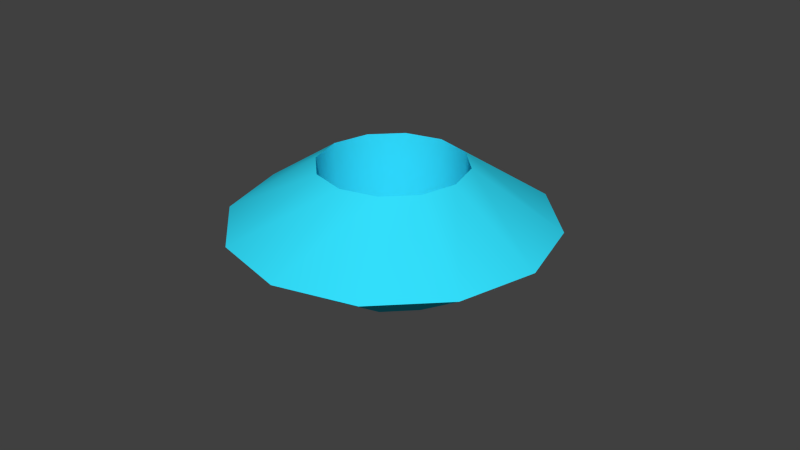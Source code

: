 # Source: monster.blend  (saved by Blender 2.79.0; exported with 4.5.12 LTS)
import bpy
from mathutils import Matrix  # noqa: F401  (used for matrix-valued properties, if any)

bpy.ops.wm.read_factory_settings(use_empty=True)
scene = bpy.context.scene
scene.name = 'Scene'

# ---- collections
col_collection_1 = bpy.data.collections.new('Collection 1'); scene.collection.children.link(col_collection_1)
col_collection_1.hide_render = True
col_collection_1.hide_viewport = True
col_collection_2 = bpy.data.collections.new('Collection 2'); scene.collection.children.link(col_collection_2)
col_collection_2.hide_render = True
col_collection_2.hide_viewport = True
col_collection_3 = bpy.data.collections.new('Collection 3'); scene.collection.children.link(col_collection_3)
col_collection_3.hide_render = True
col_collection_3.hide_viewport = True
col_collection_4 = bpy.data.collections.new('Collection 4'); scene.collection.children.link(col_collection_4)
col_collection_5 = bpy.data.collections.new('Collection 5'); scene.collection.children.link(col_collection_5)
col_collection_5.hide_render = True
col_collection_5.hide_viewport = True
col_collection_6 = bpy.data.collections.new('Collection 6'); scene.collection.children.link(col_collection_6)
col_collection_6.hide_render = True
col_collection_6.hide_viewport = True
col_collection_11 = bpy.data.collections.new('Collection 11'); scene.collection.children.link(col_collection_11)
col_collection_11.hide_render = True
col_collection_11.hide_viewport = True
col_collection_12 = bpy.data.collections.new('Collection 12'); scene.collection.children.link(col_collection_12)
col_collection_12.hide_render = True
col_collection_12.hide_viewport = True
col_collection_13 = bpy.data.collections.new('Collection 13'); scene.collection.children.link(col_collection_13)
col_collection_13.hide_render = True
col_collection_13.hide_viewport = True
col_collection_14 = bpy.data.collections.new('Collection 14'); scene.collection.children.link(col_collection_14)
col_collection_14.hide_render = True
col_collection_14.hide_viewport = True
col_collection_15 = bpy.data.collections.new('Collection 15'); scene.collection.children.link(col_collection_15)
col_collection_15.hide_render = True
col_collection_15.hide_viewport = True
col_collection_16 = bpy.data.collections.new('Collection 16'); scene.collection.children.link(col_collection_16)
col_collection_16.hide_render = True
col_collection_16.hide_viewport = True

# ---- materials (node trees are filled in below, after node groups)
mat_largecube = bpy.data.materials.new('largeCube')
mat_largecube.alpha_threshold = 0.0
mat_largecube.use_transparent_shadow = False
mat_largecube.diffuse_color = (0.758, 0.05624, 0.8, 1.0)
mat_largecube.roughness = 0.5
mat_largetriangle = bpy.data.materials.new('largeTriangle')
mat_largetriangle.alpha_threshold = 0.0
mat_largetriangle.use_transparent_shadow = False
mat_largetriangle.diffuse_color = (0.8, 0.2113, 0.0, 1.0)
mat_largetriangle.roughness = 0.5
mat_smallcube = bpy.data.materials.new('smallCube')
mat_smallcube.alpha_threshold = 0.0
mat_smallcube.use_transparent_shadow = False
mat_smallcube.diffuse_color = (0.9052, 0.06132, 0.9699, 1.0)
mat_smallcube.roughness = 0.5
mat_smallcircle = bpy.data.materials.new('smallCircle')
mat_smallcircle.alpha_threshold = 0.0
mat_smallcircle.use_transparent_shadow = False
mat_smallcircle.diffuse_color = (0.03444, 0.758, 1.0, 1.0)
mat_smallcircle.roughness = 0.5
mat_largediamond = bpy.data.materials.new('largeDiamond')
mat_largediamond.alpha_threshold = 0.0
mat_largediamond.use_transparent_shadow = False
mat_largediamond.diffuse_color = (0.02516, 1.0, 0.0, 1.0)
mat_largediamond.roughness = 0.5
mat_shield = bpy.data.materials.new('shield')
mat_shield.alpha_threshold = 0.0
mat_shield.use_transparent_shadow = False
mat_shield.diffuse_color = (1.0, 0.0236, 0.05865, 1.0)
mat_shield.roughness = 0.5
mat_smalltriangle = bpy.data.materials.new('smallTriangle')
mat_smalltriangle.alpha_threshold = 0.0
mat_smalltriangle.use_transparent_shadow = False
mat_smalltriangle.diffuse_color = (1.0, 0.2958, 0.007546, 1.0)
mat_smalltriangle.roughness = 0.5
mat_snakehead = bpy.data.materials.new('snakeHead')
mat_snakehead.alpha_threshold = 0.0
mat_snakehead.use_transparent_shadow = False
mat_snakehead.diffuse_color = (0.9404, 0.002961, 0.002002, 1.0)
mat_snakehead.roughness = 0.5
mat_snaketail = bpy.data.materials.new('snakeTail')
mat_snaketail.alpha_threshold = 0.0
mat_snaketail.use_transparent_shadow = False
mat_snaketail.diffuse_color = (0.9699, 0.6077, 0.4284, 1.0)
mat_snaketail.roughness = 0.5
mat_pinwheel = bpy.data.materials.new('pinWheel')
mat_pinwheel.alpha_threshold = 0.0
mat_pinwheel.use_transparent_shadow = False
mat_pinwheel.diffuse_color = (0.0, 1.0, 0.01134, 1.0)
mat_pinwheel.roughness = 0.5
mat_shielder = bpy.data.materials.new('shielder')
mat_shielder.alpha_threshold = 0.0
mat_shielder.use_transparent_shadow = False
mat_shielder.diffuse_color = (1.0, 0.0, 0.0, 1.0)
mat_shielder.roughness = 0.5
mat_wormhole = bpy.data.materials.new('wormhole')
mat_wormhole.alpha_threshold = 0.0
mat_wormhole.use_transparent_shadow = False
mat_wormhole.diffuse_color = (0.7, 0.7, 0.7, 1.0)
mat_wormhole.roughness = 0.5
mat_wormhole.specular_intensity = 0.0

# ---- material node trees

# ---- world
world_world = bpy.data.worlds.new('World'); scene.world = world_world
world_world.color = (0.05088, 0.05088, 0.05088)
world_world.use_sun_shadow = False
world_world.sun_shadow_jitter_overblur = 0.0
world_world.cycles.sampling_method = 'NONE'
world_world.cycles.sample_map_resolution = 256

# ---- meshes
me_largecube = bpy.data.meshes.new('largeCube')
me_largecube.from_pydata([(-0.7, -0.7, -0.7), (-0.7, -0.7, 0.7), (-0.7, 0.7, -0.7), (-0.7, 0.7, 0.7), (0.7, -0.7, -0.7), (0.7, -0.7, 0.7), (0.7, 0.7, -0.7), (0.7, 0.7, 0.7), (-0.7, -0.7, -0.4667), (-0.7, -0.7, 0.4667), (-0.7, 0.7, 0.4667), (-0.7, 0.7, -0.4667), (0.7, 0.7, 0.4667), (0.7, 0.7, -0.4667), (0.7, -0.7, 0.4667), (0.7, -0.7, -0.4667), (-0.7, -0.4667, 0.7), (-0.7, 0.4667, 0.7), (-0.7, 0.4667, -0.7), (-0.7, -0.4667, -0.7), (0.7, 0.4667, 0.7), (0.7, -0.4667, 0.7), (0.7, -0.4667, -0.7), (0.7, 0.4667, -0.7), (0.7, -0.4667, 0.4667), (0.7, 0.4667, 0.4667), (0.7, -0.4667, -0.4667), (0.7, 0.4667, -0.4667), (-0.7, 0.4667, 0.4667), (-0.7, -0.4667, 0.4667), (-0.7, 0.4667, -0.4667), (-0.7, -0.4667, -0.4667), (-0.4667, 0.7, 0.7), (0.4667, 0.7, 0.7), (0.4667, 0.7, -0.7), (-0.4667, 0.7, -0.7), (0.4667, -0.7, 0.7), (-0.4667, -0.7, 0.7), (-0.4667, -0.7, -0.7), (0.4667, -0.7, -0.7), (-0.4667, -0.7, 0.4667), (0.4667, -0.7, 0.4667), (-0.4667, -0.7, -0.4667), (0.4667, -0.7, -0.4667), (0.4667, 0.7, 0.4667), (-0.4667, 0.7, 0.4667), (0.4667, 0.7, -0.4667), (-0.4667, 0.7, -0.4667), (0.4667, -0.4667, 0.7), (-0.4667, -0.4667, 0.7), (0.4667, 0.4667, 0.7), (-0.4667, 0.4667, 0.7), (-0.4667, -0.4667, -0.7), (0.4667, -0.4667, -0.7), (-0.4667, 0.4667, -0.7), (0.4667, 0.4667, -0.7), (0.4667, -0.4667, -0.4667), (0.4667, -0.4667, 0.4667), (0.4667, 0.4667, 0.4667), (0.4667, 0.4667, -0.4667), (-0.4667, 0.4667, 0.4667), (-0.4667, -0.4667, -0.4667), (-0.4667, -0.4667, 0.4667), (-0.4667, 0.4667, -0.4667)], [], [(30, 11, 2, 18), (46, 13, 6, 34), (26, 15, 4, 22), (42, 8, 0, 38), (55, 34, 6, 23), (51, 32, 3, 17), (37, 1, 9, 40), (40, 9, 8, 42), (21, 5, 14, 24), (24, 14, 15, 26), (33, 7, 12, 44), (44, 12, 13, 46), (17, 3, 10, 28), (28, 10, 11, 30), (9, 29, 31, 8), (1, 16, 29, 9), (16, 17, 28, 29), (12, 25, 27, 13), (7, 20, 25, 12), (20, 21, 24, 25), (37, 49, 16, 1), (49, 51, 17, 16), (39, 53, 22, 4), (53, 55, 23, 22), (13, 27, 23, 6), (27, 26, 22, 23), (8, 31, 19, 0), (31, 30, 18, 19), (19, 18, 54, 52), (0, 19, 52, 38), (38, 52, 53, 39), (21, 20, 50, 48), (5, 21, 48, 36), (36, 48, 49, 37), (10, 45, 47, 11), (3, 32, 45, 10), (32, 33, 44, 45), (14, 41, 43, 15), (5, 36, 41, 14), (36, 37, 40, 41), (20, 7, 33, 50), (50, 33, 32, 51), (18, 2, 35, 54), (54, 35, 34, 55), (15, 43, 39, 4), (43, 42, 38, 39), (11, 47, 35, 2), (47, 46, 34, 35), (27, 25, 58, 59), (25, 24, 57, 58), (41, 40, 62, 57), (42, 43, 56, 61), (44, 46, 59, 58), (45, 44, 58, 60), (46, 47, 63, 59), (40, 42, 61, 62), (43, 41, 57, 56), (47, 45, 60, 63), (31, 29, 62, 61), (24, 26, 56, 57), (28, 30, 63, 60), (30, 31, 61, 63), (29, 28, 60, 62), (26, 27, 59, 56), (48, 50, 58, 57), (49, 48, 57, 62), (52, 54, 63, 61), (51, 49, 62, 60), (55, 53, 56, 59), (54, 55, 59, 63), (53, 52, 61, 56), (50, 51, 60, 58)])
me_largecube.polygons.foreach_set('use_smooth', [True] * 72)
_uv = me_largecube.uv_layers.new(name='UVMap')
_uv.uv.foreach_set('vector', [0.8333, 0.1667, 1.0, 0.1667, 1.0, 0.0, 0.8333, 0.0, 0.8333, 0.1667, 1.0, 0.1667, 1.0, 0.0, 0.8333, 0.0, 0.1667, 0.1667, 0.0, 0.1667, 0.0, 0.0, 0.1667, 0.0, 0.1667, 0.1667, 0.0, 0.1667, 0.0, 0.0, 0.1667, 0.0, 0.8333, 0.8333, 0.8333, 1.0, 1.0, 1.0, 1.0, 0.8333, 0.1667, 0.8333, 0.1667, 1.0, 0.0, 1.0, 0.0, 0.8333, 0.1667, 0.0, 0.0, 0.0, 0.0, -0.1667, 0.1667, -0.1667, 0.1667, 0.8333, 0.0, 0.8333, 0.0, 0.1667, 0.1667, 0.1667, 0.1667, 0.0, 0.0, 0.0, 0.0, -0.1667, 0.1667, -0.1667, 0.1667, 0.8333, 0.0, 0.8333, 0.0, 0.1667, 0.1667, 0.1667, 0.8333, 0.0, 1.0, 0.0, 1.0, -0.1667, 0.8333, -0.1667, 0.8333, 0.8333, 1.0, 0.8333, 1.0, 0.1667, 0.8333, 0.1667, 0.8333, 0.0, 1.0, 0.0, 1.0, -0.1667, 0.8333, -0.1667, 0.8333, 0.8333, 1.0, 0.8333, 1.0, 0.1667, 0.8333, 0.1667, 0.0, 0.8333, 0.1667, 0.8333, 0.1667, 0.1667, 0.0, 0.1667, 0.0, 0.0, 0.1667, 0.0, 0.1667, -0.1667, 0.0, -0.1667, 0.1667, 0.0, 0.8333, 0.0, 0.8333, -0.1667, 0.1667, -0.1667, 0.0, 0.8333, -0.1667, 0.8333, -0.1667, 0.1667, 0.0, 0.1667, 0.0, 0.0, -0.1667, 0.0, -0.1667, -0.1667, 0.0, -0.1667, 0.8333, 0.0, 0.1667, 0.0, 0.1667, -0.1667, 0.8333, -0.1667, 0.1667, 0.0, 0.1667, 0.1667, 0.0, 0.1667, 0.0, 0.0, 0.1667, 0.1667, 0.1667, 0.8333, 0.0, 0.8333, 0.0, 0.1667, 0.8333, 0.0, 0.8333, 0.1667, 1.0, 0.1667, 1.0, 0.0, 0.8333, 0.1667, 0.8333, 0.8333, 1.0, 0.8333, 1.0, 0.1667, 0.0, 0.1667, -0.1667, 0.1667, -0.1667, 0.0, 0.0, 0.0, 0.8333, 0.1667, 0.1667, 0.1667, 0.1667, 0.0, 0.8333, 0.0, 0.0, 0.1667, 0.1667, 0.1667, 0.1667, 0.0, 0.0, 0.0, 0.1667, 0.1667, 0.8333, 0.1667, 0.8333, 0.0, 0.1667, 0.0, 0.0, 0.1667, 0.0, 0.8333, 0.1667, 0.8333, 0.1667, 0.1667, 0.0, 0.0, 0.0, 0.1667, 0.1667, 0.1667, 0.1667, 0.0, 0.1667, 0.0, 0.1667, 0.1667, 0.8333, 0.1667, 0.8333, 0.0, 0.0, 0.1667, 0.0, 0.8333, -0.1667, 0.8333, -0.1667, 0.1667, 0.0, 0.0, 0.0, 0.1667, -0.1667, 0.1667, -0.1667, 0.0, 0.8333, 0.0, 0.8333, 0.1667, 0.1667, 0.1667, 0.1667, 0.0, 0.0, 0.8333, 0.1667, 0.8333, 0.1667, 0.1667, 0.0, 0.1667, 0.0, 0.0, 0.1667, 0.0, 0.1667, -0.1667, 0.0, -0.1667, 0.1667, 0.0, 0.8333, 0.0, 0.8333, -0.1667, 0.1667, -0.1667, 0.0, 0.8333, -0.1667, 0.8333, -0.1667, 0.1667, 0.0, 0.1667, 0.0, 0.0, -0.1667, 0.0, -0.1667, -0.1667, 0.0, -0.1667, 0.8333, 0.0, 0.1667, 0.0, 0.1667, -0.1667, 0.8333, -0.1667, 0.0, 0.8333, 0.0, 1.0, -0.1667, 1.0, -0.1667, 0.8333, 0.8333, 0.8333, 0.8333, 1.0, 0.1667, 1.0, 0.1667, 0.8333, 0.0, 0.8333, 0.0, 1.0, 0.1667, 1.0, 0.1667, 0.8333, 0.1667, 0.8333, 0.1667, 1.0, 0.8333, 1.0, 0.8333, 0.8333, 0.0, 0.1667, -0.1667, 0.1667, -0.1667, 0.0, 0.0, 0.0, 0.8333, 0.1667, 0.1667, 0.1667, 0.1667, 0.0, 0.8333, 0.0, 0.0, 0.1667, 0.1667, 0.1667, 0.1667, 0.0, 0.0, 0.0, 0.1667, 0.1667, 0.8333, 0.1667, 0.8333, 0.0, 0.1667, 0.0, 0.0, 0.1667, 0.0, 0.8333, -0.1667, 0.8333, -0.1667, 0.1667, 0.0, 0.8333, 0.0, 0.1667, -0.1667, 0.1667, -0.1667, 0.8333, 0.8333, 0.0, 0.1667, 0.0, 0.1667, 0.1667, 0.8333, 0.1667, 0.1667, 0.0, 0.8333, 0.0, 0.8333, 0.1667, 0.1667, 0.1667, 0.0, 0.8333, 0.0, 0.1667, -0.1667, 0.1667, -0.1667, 0.8333, 0.1667, 0.0, 0.8333, 0.0, 0.8333, -0.1667, 0.1667, -0.1667, 0.8333, 0.0, 0.1667, 0.0, 0.1667, -0.1667, 0.8333, -0.1667, 0.0, 0.8333, 0.0, 0.1667, 0.1667, 0.1667, 0.1667, 0.8333, 0.0, 0.1667, 0.0, 0.8333, 0.1667, 0.8333, 0.1667, 0.1667, 0.0, 0.1667, 0.0, 0.8333, -0.1667, 0.8333, -0.1667, 0.1667, 0.0, 0.1667, 0.0, 0.8333, 0.1667, 0.8333, 0.1667, 0.1667, 0.0, 0.8333, 0.0, 0.1667, -0.1667, 0.1667, -0.1667, 0.8333, 0.0, 0.8333, 0.0, 0.1667, 0.1667, 0.1667, 0.1667, 0.8333, 0.0, 0.8333, 0.0, 0.1667, 0.1667, 0.1667, 0.1667, 0.8333, 0.0, 0.1667, 0.0, 0.8333, 0.1667, 0.8333, 0.1667, 0.1667, 0.0, 0.1667, 0.0, 0.8333, -0.1667, 0.8333, -0.1667, 0.1667, 0.1667, 0.0, 0.8333, 0.0, 0.8333, -0.1667, 0.1667, -0.1667, 0.1667, 0.0, 0.8333, 0.0, 0.8333, -0.1667, 0.1667, -0.1667, 0.1667, 0.0, 0.8333, 0.0, 0.8333, 0.1667, 0.1667, 0.1667, 0.8333, 0.0, 0.1667, 0.0, 0.1667, -0.1667, 0.8333, -0.1667, 0.8333, 0.0, 0.1667, 0.0, 0.1667, 0.1667, 0.8333, 0.1667, 0.1667, 0.0, 0.8333, 0.0, 0.8333, 0.1667, 0.1667, 0.1667, 0.8333, 0.0, 0.1667, 0.0, 0.1667, 0.1667, 0.8333, 0.1667, 0.8333, 0.0, 0.1667, 0.0, 0.1667, -0.1667, 0.8333, -0.1667])
me_largecube.materials.append(mat_largecube)
me_largecube.use_remesh_preserve_volume = False
me_largecube.use_remesh_preserve_attributes = False
me_largecube.use_mirror_vertex_groups = False
me_largecube.update()
me_largetriangle = bpy.data.meshes.new('largeTriangle')
me_largetriangle.from_pydata([(-0.9578, -0.3606, 0.6579), (0.7537, -0.3606, -0.7783), (-0.9578, -0.1372, 0.6579), (0.7537, -0.1372, -0.7783), (-0.8142, -0.3606, 0.829), (0.8974, -0.3606, -0.6071), (-0.8142, -0.1372, 0.829), (0.8974, -0.1372, -0.6071), (0.1666, 1.01, 0.6579), (-0.6892, -0.4724, -0.7783), (0.3601, 0.8981, 0.6579), (-0.4957, -0.5842, -0.7783), (0.09479, 0.8854, 0.829), (-0.761, -0.5968, -0.6071), (0.2883, 0.7737, 0.829), (-0.5675, -0.7085, -0.6071), (0.7912, -0.6492, 0.6579), (-0.06455, 0.8331, -0.7783), (0.5977, -0.7609, 0.6579), (-0.258, 0.7214, -0.7783), (0.7194, -0.5248, 0.829), (-0.1364, 0.9574, -0.6071), (0.5259, -0.6365, 0.829), (-0.3299, 0.8457, -0.6071)], [], [(7, 5, 1, 3), (4, 0, 1, 5), (6, 4, 5, 7), (2, 0, 4, 6), (2, 6, 7, 3), (0, 2, 3, 1), (15, 13, 9, 11), (12, 8, 9, 13), (14, 12, 13, 15), (10, 8, 12, 14), (10, 14, 15, 11), (8, 10, 11, 9), (23, 21, 17, 19), (20, 16, 17, 21), (22, 20, 21, 23), (18, 16, 20, 22), (18, 22, 23, 19), (16, 18, 19, 17)])
me_largetriangle.polygons.foreach_set('use_smooth', [True] * 18)
_uv = me_largetriangle.uv_layers.new(name='UVMap')
_uv.uv.foreach_set('vector', [0.0, 0.0, 0.0, 0.0, 0.0, 0.0, 0.0, 0.0, 0.0, 0.0, 0.0, 0.0, 0.0, 0.0, 0.0, 0.0, 0.0, 0.0, 0.0, 0.0, 0.0, 0.0, 0.0, 0.0, 0.0, 0.0, 0.0, 0.0, 0.0, 0.0, 0.0, 0.0, 0.0, 0.0, 0.0, 0.0, 0.0, 0.0, 0.0, 0.0, 0.0, 0.0, 0.0, 0.0, 0.0, 0.0, 0.0, 0.0, 0.0, 0.0, 0.0, 0.0, 0.0, 0.0, 0.0, 0.0, 0.0, 0.0, 0.0, 0.0, 0.0, 0.0, 0.0, 0.0, 0.0, 0.0, 0.0, 0.0, 0.0, 0.0, 0.0, 0.0, 0.0, 0.0, 0.0, 0.0, 0.0, 0.0, 0.0, 0.0, 0.0, 0.0, 0.0, 0.0, 0.0, 0.0, 0.0, 0.0, 0.0, 0.0, 0.0, 0.0, 0.0, 0.0, 0.0, 0.0, 0.0, 0.0, 0.0, 0.0, 0.0, 0.0, 0.0, 0.0, 0.0, 0.0, 0.0, 0.0, 0.0, 0.0, 0.0, 0.0, 0.0, 0.0, 0.0, 0.0, 0.0, 0.0, 0.0, 0.0, 0.0, 0.0, 0.0, 0.0, 0.0, 0.0, 0.0, 0.0, 0.0, 0.0, 0.0, 0.0, 0.0, 0.0, 0.0, 0.0, 0.0, 0.0, 0.0, 0.0, 0.0, 0.0, 0.0, 0.0])
me_largetriangle.materials.append(mat_largetriangle)
me_largetriangle.use_remesh_preserve_volume = False
me_largetriangle.use_remesh_preserve_attributes = False
me_largetriangle.use_mirror_vertex_groups = False
me_largetriangle.update()
me_smallcube = bpy.data.meshes.new('smallCube')
me_smallcube.from_pydata([(-0.6925, -0.6925, -0.6925), (-0.6925, -0.6925, 0.6925), (-0.6925, 0.6925, -0.6925), (-0.6925, 0.6925, 0.6925), (0.6925, -0.6925, -0.6925), (0.6925, -0.6925, 0.6925), (0.6925, 0.6925, -0.6925), (0.6925, 0.6925, 0.6925)], [], [(1, 3, 2, 0), (3, 7, 6, 2), (7, 5, 4, 6), (5, 1, 0, 4), (0, 2, 6, 4), (5, 7, 3, 1)])
me_smallcube.polygons.foreach_set('use_smooth', [True] * 6)
_uv = me_smallcube.uv_layers.new(name='UVMap')
_uv.uv.foreach_set('vector', [0.6667, 0.3333, 0.6667, 2.576e-08, 1.0, 0.0, 1.0, 0.3333, 0.3333, 0.3333, 0.3333, 5.153e-08, 0.6667, 0.0, 0.6667, 0.3333, 0.3333, 0.6667, 0.3333, 0.3333, 0.6667, 0.3333, 0.6667, 0.6667, 0.0, 0.6667, 0.3333, 0.6667, 0.3333, 1.0, 2.576e-08, 1.0, 0.3333, 0.6667, 7.729e-08, 0.6667, 0.0, 0.3333, 0.3333, 0.3333, 0.0, 7.729e-08, 0.3333, 0.0, 0.3333, 0.3333, 7.729e-08, 0.3333])
me_smallcube.materials.append(mat_smallcube)
me_smallcube.use_remesh_preserve_volume = False
me_smallcube.use_remesh_preserve_attributes = False
me_smallcube.use_mirror_vertex_groups = False
me_smallcube.update()
me_smallcircle = bpy.data.meshes.new('smallCircle')
me_smallcircle.from_pydata([(0.9942, -2.998e-08, -9.047e-09), (0.4524, 0.3615, -3.883e-08), (0.4524, -0.3615, 2.706e-08), (0.861, 1.834e-07, -0.4971), (0.3918, 0.3615, -0.2262), (0.3918, -0.3615, -0.2262), (0.4971, 3.481e-07, -0.861), (0.2262, 0.3615, -0.3918), (0.2262, -0.3615, -0.3918), (4.89e-08, 3.719e-07, -0.9942), (4.72e-08, 0.3615, -0.4524), (4.72e-08, -0.3615, -0.4524), (-0.4971, 3.481e-07, -0.861), (-0.2262, 0.3615, -0.3918), (-0.2262, -0.3615, -0.3918), (-0.861, 1.834e-07, -0.4971), (-0.3918, 0.3615, -0.2262), (-0.3918, -0.3615, -0.2262), (-0.9942, -2.998e-08, -9.596e-08), (-0.4524, 0.3615, -7.735e-08), (-0.4524, -0.3615, -1.146e-08), (-0.861, -1.936e-07, 0.4971), (-0.3918, 0.3615, 0.2262), (-0.3918, -0.3615, 0.2262), (-0.4971, -3.583e-07, 0.861), (-0.2262, 0.3615, 0.3918), (-0.2262, -0.3615, 0.3918), (4.89e-08, -3.821e-07, 0.9942), (4.72e-08, 0.3615, 0.4524), (4.72e-08, -0.3615, 0.4524), (0.4971, -3.583e-07, 0.861), (0.2262, 0.3615, 0.3918), (0.2262, -0.3615, 0.3918), (0.861, -1.936e-07, 0.4971), (0.3918, 0.3615, 0.2262), (0.3918, -0.3615, 0.2262)], [], [(0, 3, 4, 1), (1, 4, 5, 2), (0, 2, 5, 3), (3, 6, 7, 4), (4, 7, 8, 5), (5, 8, 6, 3), (6, 9, 10, 7), (7, 10, 11, 8), (8, 11, 9, 6), (9, 12, 13, 10), (10, 13, 14, 11), (11, 14, 12, 9), (12, 15, 16, 13), (13, 16, 17, 14), (14, 17, 15, 12), (15, 18, 19, 16), (16, 19, 20, 17), (17, 20, 18, 15), (18, 21, 22, 19), (19, 22, 23, 20), (20, 23, 21, 18), (21, 24, 25, 22), (22, 25, 26, 23), (23, 26, 24, 21), (24, 27, 28, 25), (25, 28, 29, 26), (26, 29, 27, 24), (27, 30, 31, 28), (28, 31, 32, 29), (29, 32, 30, 27), (30, 33, 34, 31), (31, 34, 35, 32), (32, 35, 33, 30), (33, 0, 1, 34), (34, 1, 2, 35), (35, 2, 0, 33)])
me_smallcircle.polygons.foreach_set('use_smooth', [True] * 36)
_uv = me_smallcircle.uv_layers.new(name='UVMap')
_uv.uv.foreach_set('vector', [0.433, 0.07881, 0.5, 0.2153, 0.405, 0.239, 0.3581, 0.1434, 0.1964, 0.9448, 0.1964, 1.0, 0.09818, 1.0, 0.09818, 0.9448, 0.933, 0.5094, 0.8981, 0.4448, 0.945, 0.3493, 1.0, 0.3729, 0.5, 0.2153, 0.5, 0.3729, 0.405, 0.3493, 0.405, 0.239, 0.905, 0.3493, 0.905, 0.239, 0.945, 0.239, 0.945, 0.3493, 0.945, 0.3493, 0.945, 0.239, 1.0, 0.2153, 1.0, 0.3729, 0.5, 0.3729, 0.433, 0.5094, 0.3581, 0.4448, 0.405, 0.3493, 0.09818, 0.5882, 0.09818, 0.6434, 3.378e-09, 0.6434, 0.0, 0.5882, 0.945, 0.239, 0.8981, 0.1434, 0.933, 0.07881, 1.0, 0.2153, 0.433, 0.5094, 0.317, 0.5882, 0.2769, 0.5, 0.3581, 0.4448, 0.09818, 0.6434, 0.09818, 0.739, 2.027e-08, 0.739, 3.378e-09, 0.6434, 0.8981, 0.1434, 0.8169, 0.08824, 0.817, 5.808e-08, 0.933, 0.07881, 0.317, 0.5882, 0.183, 0.5882, 0.1831, 0.5, 0.2769, 0.5, 0.09818, 0.739, 0.09818, 0.8493, 2.365e-08, 0.8493, 2.027e-08, 0.739, 0.8169, 0.08824, 0.7231, 0.08824, 0.683, 0.0, 0.817, 5.808e-08, 0.183, 0.5882, 0.06699, 0.5094, 0.1019, 0.4448, 0.1831, 0.5, 0.09818, 0.8493, 0.09818, 0.9448, 4.392e-08, 0.9448, 2.365e-08, 0.8493, 0.7231, 0.08824, 0.6419, 0.1434, 0.567, 0.07881, 0.683, 0.0, 0.06699, 0.5094, 0.0, 0.3729, 0.055, 0.3493, 0.1019, 0.4448, 0.09818, 0.9448, 0.09818, 1.0, 3.716e-08, 1.0, 4.392e-08, 0.9448, 0.6419, 0.1434, 0.595, 0.239, 0.5, 0.2153, 0.567, 0.07881, 0.0, 0.3729, 0.0, 0.2153, 0.055, 0.239, 0.055, 0.3493, 0.055, 0.3493, 0.055, 0.239, 0.095, 0.239, 0.095, 0.3493, 0.595, 0.239, 0.595, 0.3493, 0.5, 0.3729, 0.5, 0.2153, 0.0, 0.2153, 0.06699, 0.07881, 0.1019, 0.1434, 0.055, 0.239, 0.1964, 0.5882, 0.1964, 0.6434, 0.09818, 0.6434, 0.09818, 0.5882, 0.595, 0.3493, 0.6419, 0.4448, 0.567, 0.5094, 0.5, 0.3729, 0.06699, 0.07881, 0.183, 5.808e-08, 0.1831, 0.08824, 0.1019, 0.1434, 0.1964, 0.6434, 0.1964, 0.739, 0.09818, 0.739, 0.09818, 0.6434, 0.6419, 0.4448, 0.7231, 0.5, 0.683, 0.5882, 0.567, 0.5094, 0.183, 5.808e-08, 0.317, 0.0, 0.2769, 0.08824, 0.1831, 0.08824, 0.1964, 0.739, 0.1964, 0.8493, 0.09818, 0.8493, 0.09818, 0.739, 0.7231, 0.5, 0.8169, 0.5, 0.817, 0.5882, 0.683, 0.5882, 0.317, 0.0, 0.433, 0.07881, 0.3581, 0.1434, 0.2769, 0.08824, 0.1964, 0.8493, 0.1964, 0.9448, 0.09818, 0.9448, 0.09818, 0.8493, 0.8169, 0.5, 0.8981, 0.4448, 0.933, 0.5094, 0.817, 0.5882])
me_smallcircle.materials.append(mat_smallcircle)
me_smallcircle.use_remesh_preserve_volume = False
me_smallcircle.use_remesh_preserve_attributes = False
me_smallcircle.use_mirror_vertex_groups = False
me_smallcircle.update()
me_largediamond = bpy.data.meshes.new('largeDiamond')
me_largediamond.from_pydata([(-0.7, -0.7, -0.7), (-0.7, -0.7, 0.7), (-0.7, 0.7, -0.7), (-0.7, 0.7, 0.7), (0.7, -0.7, -0.7), (0.7, -0.7, 0.7), (0.7, 0.7, -0.7), (0.7, 0.7, 0.7), (-0.7, 0.0, 0.7), (0.7, 0.0, -0.7), (-0.7, -0.7, 0.0), (-0.7, 0.7, 0.0), (0.7, 0.7, 0.0), (0.7, -0.7, 0.0), (0.7, 0.0, 0.7), (-0.7, 0.0, -0.7), (0.0, -0.7, -0.7), (0.0, 0.7, 0.7), (0.0, 0.7, -0.7), (0.0, -0.7, 0.7)], [], [(15, 11, 2), (9, 13, 4), (1, 8, 10), (19, 1, 10), (14, 5, 13), (8, 3, 11), (3, 17, 11), (7, 14, 12), (0, 15, 16), (5, 14, 19), (14, 7, 17), (5, 19, 13), (13, 16, 4), (17, 7, 12), (11, 18, 2), (15, 2, 18), (16, 10, 0), (17, 3, 8), (19, 8, 1), (18, 12, 6), (12, 9, 6), (10, 15, 0), (16, 9, 4), (18, 6, 9), (19, 10, 8), (13, 19, 14), (8, 11, 17), (12, 14, 17), (9, 16, 13), (18, 9, 12), (18, 11, 15), (10, 16, 15)])
me_largediamond.polygons.foreach_set('use_smooth', [True] * 32)
_uv = me_largediamond.uv_layers.new(name='UVMap')
_uv.uv.foreach_set('vector', [1.0, 0.0, 1.0, 0.2779, 0.9272, 0.139, 0.6554, 0.1605, 0.6554, 0.0, 0.7815, 0.08023, 0.9272, 0.4169, 1.0, 0.2779, 1.0, 0.5559, 0.9272, 0.8338, 0.8544, 0.6948, 0.9272, 0.5559, 0.8544, 0.8338, 0.7815, 0.6948, 0.8544, 0.5559, 0.6307, 0.9942, 0.5045, 0.914, 0.6307, 0.8338, 0.8544, 0.139, 0.9272, 0.0, 0.9272, 0.2779, 0.7815, 0.4012, 0.6554, 0.4814, 0.6554, 0.3209, 0.8544, 0.4169, 0.9272, 0.2779, 0.9272, 0.5559, 0.7815, 0.139, 0.8544, 0.0, 0.8544, 0.2779, 0.2523, 0.8338, 0.2523, 0.9942, 0.1261, 0.914, 0.5045, 0.9942, 0.3784, 0.914, 0.5045, 0.8338, 0.7282, 0.7221, 0.7282, 1.0, 0.6554, 0.861, 0.7815, 0.2407, 0.7815, 0.4012, 0.6554, 0.3209, 0.6554, 0.4814, 0.7815, 0.5616, 0.6554, 0.6418, 0.7815, 0.7221, 0.6554, 0.6418, 0.7815, 0.5616, 0.3784, 0.9942, 0.2523, 0.914, 0.3784, 0.8338, 0.8544, 0.5559, 0.7815, 0.4169, 0.8544, 0.2779, 0.0, 0.914, 0.1261, 0.8338, 0.1261, 0.9942, 0.6554, 0.5559, 0.4369, 0.4169, 0.5826, 0.4169, 0.4369, 0.4169, 0.6554, 0.2779, 0.5826, 0.4169, 0.9077, 0.8338, 0.9077, 0.9942, 0.7815, 0.914, 0.7815, 0.2407, 0.6554, 0.1605, 0.7815, 0.08023, 0.6554, 0.5559, 0.5826, 0.4169, 0.6554, 0.2779, 0.2185, 0.8338, 0.0, 0.6948, 0.2185, 0.5559, 0.4369, 0.6948, 0.6554, 0.5559, 0.6554, 0.8338, 0.6554, 0.2779, 0.4369, 0.139, 0.6554, 0.0, 0.4369, 0.5559, 0.4369, 0.8338, 0.2185, 0.6948, 0.4369, 0.0, 0.4369, 0.2779, 0.2185, 0.139, 0.4369, 0.2779, 0.4369, 0.5559, 0.2185, 0.4169, 0.2185, 0.5559, 0.0, 0.4169, 0.2185, 0.2779, 0.0, 0.139, 0.2185, 0.0, 0.2185, 0.2779])
me_largediamond.materials.append(mat_largediamond)
me_largediamond.use_remesh_preserve_volume = False
me_largediamond.use_remesh_preserve_attributes = False
me_largediamond.use_mirror_vertex_groups = False
me_largediamond.update()
me_shield = bpy.data.meshes.new('shield')
me_shield.from_pydata([(-1.088, 0.773, 0.658), (-1.357, 0.8694, 0.2348), (-1.357, 0.8694, -0.2348), (-1.088, 0.773, -0.658), (-0.7104, 0.9086, 0.658), (-0.8859, 1.038, 0.2348), (-0.8859, 1.038, -0.2348), (-0.7104, 0.9086, -0.658), (-0.2467, 0.9807, 0.658), (-0.3077, 1.128, 0.2348), (-0.3077, 1.128, -0.2348), (-0.2467, 0.9807, -0.658), (0.2467, 0.9807, 0.658), (0.3077, 1.128, 0.2348), (0.3077, 1.128, -0.2348), (0.2467, 0.9807, -0.658), (0.7104, 0.9086, 0.658), (0.8859, 1.038, 0.2348), (0.8859, 1.038, -0.2348), (0.7104, 0.9086, -0.658), (1.088, 0.773, 0.658), (1.357, 0.8694, 0.2348), (1.357, 0.8694, -0.2348), (1.088, 0.773, -0.658)], [], [(2, 1, 5, 6), (3, 2, 6, 7), (1, 0, 4, 5), (6, 5, 9, 10), (7, 6, 10, 11), (5, 4, 8, 9), (10, 9, 13, 14), (11, 10, 14, 15), (9, 8, 12, 13), (15, 14, 18, 19), (13, 12, 16, 17), (14, 13, 17, 18), (19, 18, 22, 23), (17, 16, 20, 21), (18, 17, 21, 22)])
me_shield.polygons.foreach_set('use_smooth', [True] * 15)
_uv = me_shield.uv_layers.new(name='UVMap')
_uv.uv.foreach_set('vector', [0.6784, 1.0, 0.3216, 1.0, 0.3216, 0.8264, 0.6784, 0.8264, 1.0, 0.901, 0.6784, 1.0, 0.6784, 0.8264, 1.0, 0.7617, 0.3216, 1.0, 2.352e-07, 0.901, 1.568e-07, 0.7617, 0.3216, 0.8264, 0.6784, 0.8264, 0.3216, 0.8264, 0.3216, 0.6133, 0.6784, 0.6133, 1.0, 0.7617, 0.6784, 0.8264, 0.6784, 0.6133, 1.0, 0.5909, 0.3216, 0.8264, 1.568e-07, 0.7617, 1.176e-07, 0.5909, 0.3216, 0.6133, 0.6784, 0.6133, 0.3216, 0.6133, 0.3216, 0.3867, 0.6784, 0.3867, 1.0, 0.5909, 0.6784, 0.6133, 0.6784, 0.3867, 1.0, 0.4091, 0.3216, 0.6133, 1.176e-07, 0.5909, 7.84e-08, 0.4091, 0.3216, 0.3867, 1.0, 0.4091, 0.6784, 0.3867, 0.6784, 0.1736, 1.0, 0.2383, 0.3216, 0.3867, 7.84e-08, 0.4091, 7.84e-08, 0.2383, 0.3216, 0.1736, 0.6784, 0.3867, 0.3216, 0.3867, 0.3216, 0.1736, 0.6784, 0.1736, 1.0, 0.2383, 0.6784, 0.1736, 0.6784, 0.0, 1.0, 0.09903, 0.3216, 0.1736, 7.84e-08, 0.2383, 0.0, 0.09903, 0.3216, 0.0, 0.6784, 0.1736, 0.3216, 0.1736, 0.3216, 0.0, 0.6784, 0.0])
me_shield.materials.append(mat_shield)
me_shield.use_remesh_preserve_volume = False
me_shield.use_remesh_preserve_attributes = False
me_shield.use_mirror_vertex_groups = False
me_shield.update()
me_smalltriangle = bpy.data.meshes.new('smallTriangle')
me_smalltriangle.from_pydata([(-1.048e-07, 5.373e-07, -1.125), (-4.08e-08, 0.3171, -0.4141), (-4.08e-08, -0.3171, -0.4141), (-1.003, -2.073e-07, 0.6122), (-0.3873, 0.3171, 0.2567), (-0.3873, -0.3171, 0.2567), (1.003, -3.207e-07, 0.6122), (0.3873, 0.3171, 0.2567), (0.3873, -0.3171, 0.2567)], [], [(1, 4, 5, 2), (0, 2, 5, 3), (4, 7, 8, 5), (5, 8, 6, 3), (7, 1, 2, 8), (8, 2, 0, 6), (0, 3, 4, 1), (3, 6, 7, 4), (6, 0, 1, 7)])
me_smalltriangle.polygons.foreach_set('use_smooth', [True] * 9)
_uv = me_smalltriangle.uv_layers.new(name='UVMap')
_uv.uv.foreach_set('vector', [0.3485, 0.6239, 0.5206, 0.6867, 0.5768, 0.764, 0.2709, 0.6522, 0.0, 0.3256, 0.09694, 0.2838, 0.3941, 0.3669, 0.4643, 0.4554, 0.5206, 0.6867, 0.5206, 0.5132, 0.5768, 0.4554, 0.5768, 0.764, 0.3941, 0.3669, 0.3941, 0.07545, 0.4643, 0.0, 0.4643, 0.4554, 0.6482, 0.7277, 0.6482, 0.5317, 0.7087, 0.4554, 0.7087, 0.8039, 0.9286, 0.4466, 0.9286, 0.09803, 1.0, 0.0, 1.0, 0.5446, 0.9286, 0.0, 0.9286, 0.4554, 0.8584, 0.3669, 0.8584, 0.07545, 0.9286, 0.4554, 0.4643, 0.3256, 0.5613, 0.2838, 0.8584, 0.3669, 0.6482, 0.4554, 0.6482, 1.0, 0.5768, 0.902, 0.5768, 0.5534])
me_smalltriangle.materials.append(mat_smalltriangle)
me_smalltriangle.use_remesh_preserve_volume = False
me_smalltriangle.use_remesh_preserve_attributes = False
me_smalltriangle.use_mirror_vertex_groups = False
me_smalltriangle.update()
me_snakehead = bpy.data.meshes.new('snakeHead')
me_snakehead.from_pydata([(-6.38e-08, -0.6988, 0.7), (-1.98e-08, 0.6842, -0.05495), (-0.6062, -0.6988, -0.35), (-0.1703, 0.6842, -0.35), (0.6062, -0.6988, -0.35), (0.1703, 0.6842, -0.35)], [], [(0, 1, 3, 2), (2, 3, 5, 4), (4, 5, 1, 0), (2, 4, 0), (3, 1, 5)])
me_snakehead.polygons.foreach_set('use_smooth', [True] * 5)
_uv = me_snakehead.uv_layers.new(name='UVMap')
_uv.uv.foreach_set('vector', [0.0, 1.0, 0.1704, 0.5, 0.3036, 0.5, 0.4741, 1.0, 0.4741, 0.5, 0.6445, 4.452e-08, 0.7777, 0.0, 0.9481, 0.5, 0.0, 0.5, 0.1704, 0.0, 0.3036, 4.452e-08, 0.4741, 0.5, 0.8846, 0.5, 0.8846, 0.9313, 0.4741, 0.7156, 1.0, 0.6212, 0.8846, 0.5606, 1.0, 0.5])
me_snakehead.materials.append(mat_snakehead)
me_snakehead.use_remesh_preserve_volume = False
me_snakehead.use_remesh_preserve_attributes = False
me_snakehead.use_mirror_vertex_groups = False
me_snakehead.update()
me_snaketail = bpy.data.meshes.new('snakeTail')
me_snaketail.from_pydata([(-0.6062, 0.7, -0.35), (-8.206e-08, -0.7, 0.7), (-8.206e-08, 0.7, 0.7), (-0.6062, -0.7, -0.35), (0.6062, -0.7, -0.35), (0.6062, 0.7, -0.35)], [], [(0, 2, 5), (4, 5, 2, 1), (1, 2, 0, 3), (3, 0, 5, 4), (3, 4, 1)])
me_snaketail.polygons.foreach_set('use_smooth', [True] * 5)
_uv = me_snaketail.uv_layers.new(name='UVMap')
_uv.uv.foreach_set('vector', [0.99, 0.0, 0.99, 0.0, 0.99, 0.0, 0.01, 0.0, 0.99, 0.0, 0.99, 0.0, 0.01, 0.0, 0.01, 0.0, 0.99, 0.0, 0.99, 0.0, 0.01, 0.0, 0.01, 0.0, 0.99, 0.0, 0.99, 0.0, 0.01, 0.0, 0.01, 0.0, 0.01, 0.0, 0.01, 0.0])
me_snaketail.materials.append(mat_snaketail)
me_snaketail.use_remesh_preserve_volume = False
me_snaketail.use_remesh_preserve_attributes = False
me_snaketail.use_mirror_vertex_groups = False
me_snaketail.update()
me_pinwheel = bpy.data.meshes.new('pinWheel')
me_pinwheel.from_pydata([(0.506, -8.423e-09, 0.2731), (0.7458, 0.7458, 0.03764), (0.506, 8.423e-09, -0.2731), (0.7458, 0.7458, -0.03764), (8.738e-17, -0.506, 0.2731), (1.373e-16, -0.506, -0.2731), (0.7458, -0.7458, 0.03764), (0.7458, -0.7458, -0.03764), (-0.7458, 0.7458, 0.03764), (-0.7458, 0.7458, -0.03764), (-1.373e-16, 0.506, 0.2731), (3.681e-17, 1.242e-08, -0.4271), (-8.738e-17, 0.506, -0.2731), (-0.506, -8.423e-09, 0.2731), (-0.506, 8.423e-09, -0.2731), (-0.7458, -0.7458, 0.03764), (-3.681e-17, -1.242e-08, 0.4271), (-0.7458, -0.7458, -0.03764)], [], [(3, 1, 0, 2), (11, 3, 2), (1, 16, 0), (16, 11, 2, 0), (1, 3, 11, 16), (16, 11, 5, 4), (11, 7, 5), (6, 16, 4), (4, 5, 7, 6), (6, 7, 11, 16), (9, 12, 11), (12, 10, 16, 11), (10, 8, 16), (8, 9, 11, 16), (10, 12, 9, 8), (13, 14, 17, 15), (14, 11, 17), (11, 16, 15, 17), (16, 13, 15), (16, 11, 14, 13)])
me_pinwheel.polygons.foreach_set('use_smooth', [True] * 20)
_uv = me_pinwheel.uv_layers.new(name='UVMap')
_uv.uv.foreach_set('vector', [0.505, 0.9683, 0.395, 0.9683, 0.395, 0.7836, 0.505, 0.7836, 0.78, 0.2612, 0.5325, 5.218e-08, 0.78, 0.0, 0.285, 0.7836, 0.5325, 0.5224, 0.5325, 0.7836, 0.89, 0.1847, 0.78, 0.1847, 0.78, 0.0, 0.89, 0.0, 0.0, 0.0, 0.11, 0.0, 0.11, 0.3694, 5.356e-08, 0.3694, 5.356e-08, 0.3694, 0.11, 0.3694, 0.11, 0.5541, 8.24e-08, 0.5541, 0.2475, 1.0, 0.0, 0.7388, 0.2475, 0.7388, 0.5325, 0.5224, 0.78, 0.2612, 0.78, 0.5224, 0.11, 0.3694, 0.22, 0.3694, 0.22, 0.5541, 0.11, 0.5541, 0.89, 0.0, 1.0, 0.0, 1.0, 0.3694, 0.89, 0.3694, 0.285, 0.0, 0.5325, 3.479e-08, 0.5325, 0.2612, 1.0, 0.5541, 0.89, 0.5541, 0.89, 0.3694, 1.0, 0.3694, 0.78, 0.7836, 0.5325, 0.7836, 0.78, 0.5224, 0.89, 0.5541, 0.78, 0.5541, 0.78, 0.1847, 0.89, 0.1847, 0.285, 0.7836, 0.395, 0.7836, 0.395, 0.9683, 0.285, 0.9683, 8.24e-08, 0.5541, 0.11, 0.5541, 0.11, 0.7388, 1.071e-07, 0.7388, 0.285, 0.1847, 0.11, 0.3694, 0.11, 0.0, 0.89, 0.9235, 0.78, 0.9235, 0.78, 0.5541, 0.89, 0.5541, 0.5325, 0.2612, 0.5325, 0.5224, 0.285, 0.5224, 5.356e-08, 0.3694, 0.11, 0.3694, 0.11, 0.5541, 8.24e-08, 0.5541])
me_pinwheel.materials.append(mat_pinwheel)
me_pinwheel.use_remesh_preserve_volume = False
me_pinwheel.use_remesh_preserve_attributes = False
me_pinwheel.use_mirror_vertex_groups = False
me_pinwheel.update()
me_shielder = bpy.data.meshes.new('shielder')
me_shielder.from_pydata([(0.0, -0.8331, -0.3294), (0.0, -0.8331, 0.1476), (0.3732, -0.8152, -0.3294), (0.3732, -0.8152, 0.1476), (0.0, -0.2237, 0.1476), (0.2716, -0.04362, 0.1476), (0.7344, -0.5693, 0.1476), (0.7344, -0.5693, -0.3294), (0.2716, 0.5004, -0.3294), (0.2716, 0.5004, 0.1476), (0.8566, -0.04736, 0.1476), (0.8566, -0.04736, -0.3294), (0.8566, 0.4966, 0.1476), (0.8566, 0.4966, -0.3294), (0.503, -0.3065, 0.418), (0.0, -0.2237, -0.3294), (0.1866, -0.5194, 0.418), (0.7073, 0.6718, -0.3294), (0.7073, 0.6718, 0.1476), (0.5641, -0.04549, 0.418), (0.2716, -0.04362, -0.3294), (0.5641, 0.4985, 0.418), (0.4231, 0.6756, 0.1476), (0.4231, 0.6756, -0.3294), (0.0, -0.5194, 0.418)], [], [(3, 1, 0, 2), (3, 16, 1), (16, 3, 6, 14), (3, 2, 7, 6), (14, 6, 10, 19), (19, 10, 12, 21), (6, 7, 11, 10), (10, 11, 13, 12), (4, 16, 14, 5), (16, 24, 1), (16, 4, 24), (2, 0, 15), (15, 4, 5, 20), (20, 5, 9, 8), (12, 13, 17, 18), (22, 18, 17, 23), (13, 8, 23, 17), (11, 20, 8, 13), (5, 19, 21, 9), (7, 20, 11), (5, 14, 19), (2, 15, 20, 7), (21, 12, 18), (8, 9, 22, 23), (21, 18, 22), (21, 22, 9)])
me_shielder.polygons.foreach_set('use_smooth', [True] * 26)
_uv = me_shielder.uv_layers.new(name='UVMap')
_uv.uv.foreach_set('vector', [0.7703, 0.7908, 0.7703, 0.6119, 0.8851, 0.6119, 0.8851, 0.7908, 0.6295, 0.05904, 0.4935, 0.1846, 0.4584, 0.0, 0.4935, 0.1846, 0.6295, 0.05904, 0.7703, 0.2236, 0.6171, 0.3276, 0.7703, 0.7908, 0.8851, 0.7908, 0.8851, 1.0, 0.7703, 1.0, 0.6171, 0.3276, 0.7703, 0.2236, 0.7703, 0.4856, 0.6171, 0.4586, 0.6171, 0.4586, 0.7703, 0.4856, 0.7112, 0.7415, 0.558, 0.7144, 0.8851, 0.6119, 0.7703, 0.6119, 0.7703, 0.3469, 0.8851, 0.3469, 0.8851, 0.3469, 0.7703, 0.3469, 0.7703, 0.07807, 0.8851, 0.07807, 0.3923, 0.2866, 0.4935, 0.1846, 0.6171, 0.3276, 0.4987, 0.4081, 0.4935, 0.1846, 0.407, 0.1593, 0.4584, 0.0, 0.4935, 0.1846, 0.3923, 0.2866, 0.407, 0.1593, 0.2462, 0.7582, 0.06865, 0.8092, 0.0, 0.514, 0.5072, 0.8036, 0.622, 0.8036, 0.622, 0.9375, 0.5072, 0.9375, 1.0, 0.3578, 0.8851, 0.3578, 0.8851, 0.08717, 1.0, 0.08717, 0.8851, 0.07807, 0.7703, 0.07807, 0.7703, 0.0, 0.8851, 3.173e-08, 0.3923, 0.8743, 0.3923, 0.8036, 0.5072, 0.8036, 0.5072, 0.945, 0.331, 0.06794, 0.04912, 0.1325, 0.1023, 0.03042, 0.2395, 0.0, 0.3923, 0.3315, 0.1104, 0.396, 0.04912, 0.1325, 0.331, 0.06794, 0.4987, 0.4081, 0.6171, 0.4586, 0.558, 0.7144, 0.4396, 0.6639, 0.3923, 0.5982, 0.1104, 0.396, 0.3923, 0.3315, 0.4987, 0.4081, 0.6171, 0.3276, 0.6171, 0.4586, 0.2462, 0.7582, 0.0, 0.514, 0.1104, 0.396, 0.3923, 0.5982, 0.0, 0.0, 0.7112, 0.7415, 0.8851, 3.173e-08, 1.0, 0.08717, 0.8851, 0.08717, 0.8851, 0.0, 1.0, 0.0, 0.0, 0.0, 0.8851, 3.173e-08, 0.0, 0.0, 0.0, 0.0, 0.8851, 0.08717, 0.558, 0.7144])
me_shielder.materials.append(mat_shielder)
me_shielder.use_remesh_preserve_volume = False
me_shielder.use_remesh_preserve_attributes = False
me_shielder.use_mirror_vertex_groups = False
me_shielder.update()
me_wormhole = bpy.data.meshes.new('wormhole')
me_wormhole.from_pydata([(0.0, 0.0, -1.0), (0.7236, -0.5257, -0.4472), (-0.2764, -0.8506, -0.4472), (-0.8944, 0.0, -0.4472), (-0.2764, 0.8506, -0.4472), (0.7236, 0.5257, -0.4472), (0.2764, -0.8506, 0.4472), (-0.7236, -0.5257, 0.4472), (-0.7236, 0.5257, 0.4472), (0.2764, 0.8506, 0.4472), (0.8944, 0.0, 0.4472), (0.0, 0.0, 1.0), (-0.2328, -0.7166, -0.6575), (-0.1625, -0.5, -0.8507), (-0.07761, -0.2389, -0.9679), (0.2032, -0.1476, -0.9679), (0.4253, -0.309, -0.8507), (0.6095, -0.4429, -0.6575), (0.5319, -0.6817, -0.5023), (0.2629, -0.809, -0.5257), (-0.02964, -0.8642, -0.5023), (0.8127, 0.2952, -0.5023), (0.8506, 0.0, -0.5257), (0.8127, -0.2952, -0.5023), (0.2032, 0.1476, -0.9679), (0.4253, 0.309, -0.8507), (0.6095, 0.4429, -0.6575), (-0.7534, 0.0, -0.6575), (-0.5257, 0.0, -0.8507), (-0.2511, 0.0, -0.9679), (-0.484, -0.7166, -0.5023), (-0.6882, -0.5, -0.5257), (-0.8311, -0.2389, -0.5023), (-0.2328, 0.7166, -0.6575), (-0.1625, 0.5, -0.8507), (-0.07761, 0.2389, -0.9679), (-0.8311, 0.2389, -0.5023), (-0.6882, 0.5, -0.5257), (-0.484, 0.7166, -0.5023), (-0.02964, 0.8642, -0.5023), (0.2629, 0.809, -0.5257), (0.5319, 0.6817, -0.5023), (0.9566, -0.1476, 0.2511), (0.9511, -0.309, -1.752e-08), (0.8607, -0.4429, -0.2512), (0.8607, 0.4429, -0.2512), (0.9511, 0.309, 1.752e-08), (0.9566, 0.1476, 0.2511), (0.1552, -0.9554, 0.2512), (0.0, -1.0, -1.752e-08), (-0.1552, -0.9554, -0.2512), (0.6872, -0.6817, -0.2512), (0.5878, -0.809, 1.752e-08), (0.436, -0.8642, 0.2512), (-0.8607, -0.4429, 0.2512), (-0.9511, -0.309, -1.752e-08), (-0.9566, -0.1476, -0.2511), (-0.436, -0.8642, -0.2512), (-0.5878, -0.809, 1.752e-08), (-0.6872, -0.6817, 0.2512), (-0.6872, 0.6817, 0.2512), (-0.5878, 0.809, -1.752e-08), (-0.436, 0.8642, -0.2512), (-0.9566, 0.1476, -0.2511), (-0.9511, 0.309, 1.752e-08), (-0.8607, 0.4429, 0.2512), (0.436, 0.8642, 0.2512), (0.5878, 0.809, -1.752e-08), (0.6872, 0.6817, -0.2512), (-0.1552, 0.9554, -0.2512), (0.0, 1.0, 1.752e-08), (0.1552, 0.9554, 0.2512), (0.8311, -0.2389, 0.5023), (0.6882, -0.5, 0.5257), (0.484, -0.7166, 0.5023), (0.02964, -0.8642, 0.5023), (-0.2629, -0.809, 0.5257), (-0.5319, -0.6817, 0.5023), (-0.8127, -0.2952, 0.5023), (-0.8506, 0.0, 0.5257), (-0.8127, 0.2952, 0.5023), (-0.5319, 0.6817, 0.5023), (-0.2629, 0.809, 0.5257), (0.02964, 0.8642, 0.5023), (0.484, 0.7166, 0.5023), (0.6882, 0.5, 0.5257), (0.8311, 0.2389, 0.5023), (0.07761, -0.2389, 0.9679), (0.1625, -0.5, 0.8507), (0.2328, -0.7166, 0.6575), (0.7534, 0.0, 0.6575), (0.5257, 0.0, 0.8507), (0.2511, 0.0, 0.9679), (-0.2032, -0.1476, 0.9679), (-0.4253, -0.309, 0.8507), (-0.6095, -0.4429, 0.6575), (-0.2032, 0.1476, 0.9679), (-0.4253, 0.309, 0.8507), (-0.6095, 0.4429, 0.6575), (0.07761, 0.2389, 0.9679), (0.1625, 0.5, 0.8507), (0.2328, 0.7166, 0.6575), (0.3618, 0.2629, 0.8944), (0.6382, 0.2629, 0.7236), (0.4472, 0.5257, 0.7236), (-0.1382, 0.4253, 0.8944), (-0.05279, 0.6882, 0.7236), (-0.3618, 0.5878, 0.7236), (-0.4472, 0.0, 0.8944), (-0.6708, 0.1625, 0.7236), (-0.6708, -0.1625, 0.7236), (-0.1382, -0.4253, 0.8944), (-0.3618, -0.5878, 0.7236), (-0.05279, -0.6882, 0.7236), (0.3618, -0.2629, 0.8944), (0.4472, -0.5257, 0.7236), (0.6382, -0.2629, 0.7236), (0.8618, 0.4253, 0.2764), (0.809, 0.5878, 0.0), (0.6708, 0.6882, 0.2764), (-0.1382, 0.9511, 0.2764), (-0.309, 0.9511, -4.92e-07), (-0.4472, 0.8506, 0.2764), (-0.9472, 0.1625, 0.2764), (-1.0, -3.608e-07, 6.232e-07), (-0.9472, -0.1625, 0.2764), (-0.4472, -0.8506, 0.2764), (-0.309, -0.9511, -7.872e-07), (-0.1382, -0.9511, 0.2764), (0.6708, -0.6882, 0.2764), (0.809, -0.5878, -1.902e-06), (0.8618, -0.4253, 0.2764), (0.309, 0.9511, -2.615e-14), (0.4472, 0.8506, -0.2764), (0.1382, 0.9511, -0.2764), (-0.809, 0.5878, -7.845e-14), (-0.6708, 0.6882, -0.2764), (-0.8618, 0.4253, -0.2764), (-0.809, -0.5878, 8.031e-14), (-0.8618, -0.4253, -0.2764), (-0.6708, -0.6882, -0.2764), (0.309, -0.9511, 2.802e-14), (0.1382, -0.9511, -0.2764), (0.4472, -0.8506, -0.2764), (1.0, 0.0, 0.0), (0.9472, -0.1625, -0.2764), (0.9472, 0.1625, -0.2764), (0.3618, 0.5878, -0.7236), (0.1382, 0.4253, -0.8944), (0.05279, 0.6882, -0.7236), (-0.4472, 0.5257, -0.7236), (-0.3618, 0.2629, -0.8944), (-0.6382, 0.2629, -0.7236), (-0.6382, -0.2629, -0.7236), (-0.3618, -0.2629, -0.8944), (-0.4472, -0.5257, -0.7236), (0.6708, 0.1625, -0.7236), (0.6708, -0.1625, -0.7236), (0.4472, -7.38e-07, -0.8944), (0.05279, -0.6882, -0.7236), (0.1382, -0.4253, -0.8944), (0.3618, -0.5878, -0.7236)], [], [(0, 15, 14), (1, 17, 23), (0, 14, 29), (0, 29, 35), (0, 35, 24), (1, 23, 44), (2, 20, 50), (3, 32, 56), (4, 38, 62), (5, 41, 68), (1, 44, 51), (2, 50, 57), (3, 56, 63), (4, 62, 69), (5, 68, 45), (6, 74, 89), (7, 77, 95), (8, 80, 98), (9, 83, 101), (10, 86, 90), (92, 99, 11), (91, 102, 92), (90, 103, 91), (92, 102, 99), (102, 100, 99), (91, 103, 102), (103, 104, 102), (102, 104, 100), (104, 101, 100), (90, 86, 103), (86, 85, 103), (103, 85, 104), (85, 84, 104), (104, 84, 101), (84, 9, 101), (99, 96, 11), (100, 105, 99), (101, 106, 100), (99, 105, 96), (105, 97, 96), (100, 106, 105), (106, 107, 105), (105, 107, 97), (107, 98, 97), (101, 83, 106), (83, 82, 106), (106, 82, 107), (82, 81, 107), (107, 81, 98), (81, 8, 98), (96, 93, 11), (97, 108, 96), (98, 109, 97), (96, 108, 93), (108, 94, 93), (97, 109, 108), (109, 110, 108), (108, 110, 94), (110, 95, 94), (98, 80, 109), (80, 79, 109), (109, 79, 110), (79, 78, 110), (110, 78, 95), (78, 7, 95), (93, 87, 11), (94, 111, 93), (95, 112, 94), (93, 111, 87), (111, 88, 87), (94, 112, 111), (112, 113, 111), (111, 113, 88), (113, 89, 88), (95, 77, 112), (77, 76, 112), (112, 76, 113), (76, 75, 113), (113, 75, 89), (75, 6, 89), (87, 92, 11), (88, 114, 87), (89, 115, 88), (87, 114, 92), (114, 91, 92), (88, 115, 114), (115, 116, 114), (114, 116, 91), (116, 90, 91), (89, 74, 115), (74, 73, 115), (115, 73, 116), (73, 72, 116), (116, 72, 90), (72, 10, 90), (47, 86, 10), (46, 117, 47), (45, 118, 46), (47, 117, 86), (117, 85, 86), (46, 118, 117), (118, 119, 117), (117, 119, 85), (119, 84, 85), (45, 68, 118), (68, 67, 118), (118, 67, 119), (67, 66, 119), (119, 66, 84), (66, 9, 84), (71, 83, 9), (70, 120, 71), (69, 121, 70), (71, 120, 83), (120, 82, 83), (70, 121, 120), (121, 122, 120), (120, 122, 82), (122, 81, 82), (69, 62, 121), (62, 61, 121), (121, 61, 122), (61, 60, 122), (122, 60, 81), (60, 8, 81), (65, 80, 8), (64, 123, 65), (63, 124, 64), (65, 123, 80), (123, 79, 80), (64, 124, 123), (124, 125, 123), (123, 125, 79), (125, 78, 79), (63, 56, 124), (56, 55, 124), (124, 55, 125), (55, 54, 125), (125, 54, 78), (54, 7, 78), (59, 77, 7), (58, 126, 59), (57, 127, 58), (59, 126, 77), (126, 76, 77), (58, 127, 126), (127, 128, 126), (126, 128, 76), (128, 75, 76), (57, 50, 127), (50, 49, 127), (127, 49, 128), (49, 48, 128), (128, 48, 75), (48, 6, 75), (53, 74, 6), (52, 129, 53), (51, 130, 52), (53, 129, 74), (129, 73, 74), (52, 130, 129), (130, 131, 129), (129, 131, 73), (131, 72, 73), (51, 44, 130), (44, 43, 130), (130, 43, 131), (43, 42, 131), (131, 42, 72), (42, 10, 72), (66, 71, 9), (67, 132, 66), (68, 133, 67), (66, 132, 71), (132, 70, 71), (67, 133, 132), (133, 134, 132), (132, 134, 70), (134, 69, 70), (68, 41, 133), (41, 40, 133), (133, 40, 134), (40, 39, 134), (134, 39, 69), (39, 4, 69), (60, 65, 8), (61, 135, 60), (62, 136, 61), (60, 135, 65), (135, 64, 65), (61, 136, 135), (136, 137, 135), (135, 137, 64), (137, 63, 64), (62, 38, 136), (38, 37, 136), (136, 37, 137), (37, 36, 137), (137, 36, 63), (36, 3, 63), (54, 59, 7), (55, 138, 54), (56, 139, 55), (54, 138, 59), (138, 58, 59), (55, 139, 138), (139, 140, 138), (138, 140, 58), (140, 57, 58), (56, 32, 139), (32, 31, 139), (139, 31, 140), (31, 30, 140), (140, 30, 57), (30, 2, 57), (48, 53, 6), (49, 141, 48), (50, 142, 49), (48, 141, 53), (141, 52, 53), (49, 142, 141), (142, 143, 141), (141, 143, 52), (143, 51, 52), (50, 20, 142), (20, 19, 142), (142, 19, 143), (19, 18, 143), (143, 18, 51), (18, 1, 51), (42, 47, 10), (43, 144, 42), (44, 145, 43), (42, 144, 47), (144, 46, 47), (43, 145, 144), (145, 146, 144), (144, 146, 46), (146, 45, 46), (44, 23, 145), (23, 22, 145), (145, 22, 146), (22, 21, 146), (146, 21, 45), (21, 5, 45), (26, 41, 5), (25, 147, 26), (24, 148, 25), (26, 147, 41), (147, 40, 41), (25, 148, 147), (148, 149, 147), (147, 149, 40), (149, 39, 40), (24, 35, 148), (35, 34, 148), (148, 34, 149), (34, 33, 149), (149, 33, 39), (33, 4, 39), (33, 38, 4), (34, 150, 33), (35, 151, 34), (33, 150, 38), (150, 37, 38), (34, 151, 150), (151, 152, 150), (150, 152, 37), (152, 36, 37), (35, 29, 151), (29, 28, 151), (151, 28, 152), (28, 27, 152), (152, 27, 36), (27, 3, 36), (27, 32, 3), (28, 153, 27), (29, 154, 28), (27, 153, 32), (153, 31, 32), (28, 154, 153), (154, 155, 153), (153, 155, 31), (155, 30, 31), (29, 14, 154), (14, 13, 154), (154, 13, 155), (13, 12, 155), (155, 12, 30), (12, 2, 30), (21, 26, 5), (22, 156, 21), (23, 157, 22), (21, 156, 26), (156, 25, 26), (22, 157, 156), (157, 158, 156), (156, 158, 25), (158, 24, 25), (23, 17, 157), (17, 16, 157), (157, 16, 158), (16, 15, 158), (158, 15, 24), (15, 0, 24), (12, 20, 2), (13, 159, 12), (14, 160, 13), (12, 159, 20), (159, 19, 20), (13, 160, 159), (160, 161, 159), (159, 161, 19), (161, 18, 19), (14, 15, 160), (15, 16, 160), (160, 16, 161), (16, 17, 161), (161, 17, 18), (17, 1, 18)])
me_wormhole.polygons.foreach_set('use_smooth', [True] * 320)
_uv = me_wormhole.uv_layers.new(name='UVMap')
_uv.uv.foreach_set('vector', [0.6144, 0.999, 0.6144, 0.9251, 0.5405, 0.999, 0.07592, 0.4605, 0.07592, 0.3866, 0.002002, 0.4605, 0.999, 0.6144, 0.9251, 0.6144, 0.999, 0.5405, 0.9241, 0.5395, 0.9241, 0.6134, 0.998, 0.5395, 0.5395, 0.9241, 0.6134, 0.9241, 0.5395, 0.998, 0.2298, 0.6144, 0.1558, 0.6144, 0.2298, 0.5405, 0.6144, 0.7682, 0.5405, 0.7682, 0.6144, 0.6943, 0.5375, 0.9221, 0.4635, 0.9221, 0.5375, 0.8482, 0.6144, 0.6913, 0.5405, 0.6913, 0.6144, 0.6174, 0.07592, 0.9221, 0.002002, 0.9221, 0.07592, 0.8482, 0.7682, 0.6144, 0.6943, 0.6144, 0.7682, 0.5405, 0.6913, 0.6144, 0.6174, 0.6144, 0.6913, 0.5405, 0.6144, 0.6144, 0.6144, 0.5405, 0.5405, 0.6144, 0.7682, 0.6913, 0.7682, 0.6174, 0.6943, 0.6913, 0.5375, 0.7682, 0.5375, 0.6943, 0.4635, 0.7682, 0.4605, 0.1528, 0.4605, 0.07893, 0.3866, 0.1528, 0.6144, 0.2298, 0.5405, 0.2298, 0.6144, 0.1558, 0.999, 0.4605, 0.9251, 0.4605, 0.999, 0.3866, 0.3067, 0.2298, 0.2328, 0.2298, 0.3067, 0.1558, 0.2298, 0.5375, 0.1558, 0.5375, 0.2298, 0.4635, 0.9221, 0.8482, 0.8482, 0.9221, 0.9221, 0.9221, 0.5375, 0.3097, 0.4635, 0.3836, 0.5375, 0.3836, 0.5375, 0.07592, 0.4635, 0.07592, 0.5375, 0.002002, 0.3097, 0.5375, 0.3836, 0.5375, 0.3836, 0.4635, 0.7712, 0.9221, 0.8452, 0.8482, 0.8452, 0.9221, 0.5375, 0.999, 0.4635, 0.999, 0.5375, 0.9251, 0.9221, 0.6174, 0.8482, 0.6913, 0.9221, 0.6913, 0.6174, 0.9221, 0.6913, 0.8482, 0.6913, 0.9221, 0.4635, 0.1528, 0.5375, 0.1528, 0.5375, 0.07893, 0.5405, 0.9221, 0.6144, 0.8482, 0.6144, 0.9221, 0.999, 0.5375, 0.999, 0.4635, 0.9251, 0.5375, 0.2328, 0.9221, 0.3067, 0.9221, 0.3067, 0.8482, 0.9221, 0.4635, 0.9221, 0.5375, 0.8482, 0.5375, 0.9221, 0.6144, 0.8482, 0.6144, 0.9221, 0.5405, 0.07592, 0.5405, 0.07592, 0.6144, 0.002002, 0.6144, 0.9251, 0.3836, 0.999, 0.3097, 0.999, 0.3836, 0.2298, 0.9251, 0.1558, 0.999, 0.2298, 0.999, 0.999, 0.1528, 0.9251, 0.1528, 0.999, 0.07893, 0.999, 0.2328, 0.999, 0.3067, 0.9251, 0.3067, 0.3097, 0.999, 0.3836, 0.9251, 0.3836, 0.999, 0.1528, 0.999, 0.1528, 0.9251, 0.07893, 0.999, 0.2298, 0.2298, 0.1558, 0.2298, 0.2298, 0.1558, 0.9251, 0.2298, 0.999, 0.1558, 0.999, 0.2298, 0.4635, 0.3067, 0.5375, 0.3067, 0.5375, 0.2328, 0.002002, 0.999, 0.07592, 0.9251, 0.07592, 0.999, 0.6144, 0.07592, 0.6144, 0.002002, 0.5405, 0.07592, 0.4625, 0.998, 0.4625, 0.9241, 0.5365, 0.9241, 0.9241, 0.5365, 0.9241, 0.4625, 0.998, 0.4625, 0.4605, 0.3067, 0.4605, 0.2328, 0.3866, 0.3067, 0.002002, 0.07592, 0.07592, 0.07592, 0.07592, 0.002002, 0.3067, 0.2328, 0.2328, 0.3067, 0.3067, 0.3067, 0.3836, 0.002002, 0.3097, 0.07592, 0.3836, 0.07592, 0.9221, 0.7682, 0.8482, 0.7682, 0.9221, 0.6943, 0.07592, 0.3097, 0.07592, 0.3836, 0.002002, 0.3836, 0.3097, 0.2298, 0.3836, 0.1558, 0.3836, 0.2298, 0.3836, 0.1528, 0.3836, 0.07893, 0.3097, 0.1528, 0.2328, 0.3836, 0.3067, 0.3836, 0.3067, 0.3097, 0.3097, 0.3067, 0.3836, 0.2328, 0.3836, 0.3067, 0.2328, 0.999, 0.3067, 0.999, 0.3067, 0.9251, 0.6943, 0.9221, 0.7682, 0.8482, 0.7682, 0.9221, 0.4605, 0.999, 0.4605, 0.9251, 0.3866, 0.999, 0.3097, 0.3836, 0.3836, 0.3836, 0.3836, 0.3097, 0.3856, 0.998, 0.3856, 0.9241, 0.4595, 0.9241, 0.999, 0.07592, 0.999, 0.002002, 0.9251, 0.07592, 0.998, 0.3856, 0.9241, 0.3856, 0.9241, 0.4595, 0.9241, 0.3826, 0.998, 0.3087, 0.9241, 0.3087, 0.3087, 0.998, 0.3826, 0.9241, 0.3087, 0.9241, 0.2318, 0.9241, 0.3057, 0.9241, 0.2318, 0.998, 0.998, 0.2318, 0.9241, 0.2318, 0.9241, 0.3057, 0.2288, 0.9241, 0.1548, 0.998, 0.1548, 0.9241, 0.9241, 0.1548, 0.9241, 0.2288, 0.998, 0.1548, 0.07893, 0.6144, 0.1528, 0.6144, 0.1528, 0.5405, 0.1518, 0.9241, 0.07792, 0.998, 0.07792, 0.9241, 0.998, 0.07792, 0.9241, 0.07792, 0.9241, 0.1518, 0.998, 0.001001, 0.9241, 0.07492, 0.9241, 0.001001, 0.9221, 0.8452, 0.9221, 0.7712, 0.8482, 0.8452, 0.3866, 0.9221, 0.4605, 0.9221, 0.4605, 0.8482, 0.2298, 0.3866, 0.2298, 0.4605, 0.1558, 0.4605, 0.001001, 0.9241, 0.001001, 0.998, 0.07492, 0.9241, 0.5405, 0.1528, 0.6144, 0.1528, 0.6144, 0.07893, 0.9211, 0.8472, 0.8472, 0.9211, 0.8472, 0.8472, 0.7702, 0.9211, 0.8442, 0.8472, 0.7702, 0.8472, 0.8472, 0.7702, 0.9211, 0.7702, 0.8472, 0.8442, 0.6933, 0.9211, 0.6933, 0.8472, 0.7672, 0.8472, 0.9211, 0.6933, 0.8472, 0.7672, 0.8472, 0.6933, 0.6164, 0.8472, 0.6164, 0.9211, 0.6903, 0.8472, 0.9211, 0.6164, 0.8472, 0.6903, 0.8472, 0.6164, 0.3067, 0.4635, 0.2328, 0.5375, 0.3067, 0.5375, 0.07893, 0.5375, 0.1528, 0.5375, 0.1528, 0.4635, 0.8472, 0.6134, 0.9211, 0.5395, 0.8472, 0.5395, 0.6913, 0.7682, 0.6913, 0.6943, 0.6174, 0.7682, 0.4605, 0.4635, 0.4605, 0.5375, 0.3866, 0.5375, 0.5375, 0.3866, 0.5375, 0.4605, 0.4635, 0.4605, 0.5395, 0.8472, 0.5395, 0.9211, 0.6134, 0.8472, 0.4635, 0.2298, 0.5375, 0.2298, 0.5375, 0.1558, 0.4625, 0.9211, 0.5365, 0.8472, 0.4625, 0.8472, 0.8472, 0.5365, 0.9211, 0.4625, 0.8472, 0.4625, 0.3836, 0.9221, 0.3097, 0.9221, 0.3836, 0.8482, 0.07893, 0.4605, 0.1528, 0.4605, 0.1528, 0.3866, 0.8482, 0.3836, 0.9221, 0.3097, 0.9221, 0.3836, 0.8452, 0.6913, 0.7712, 0.6913, 0.8452, 0.6174, 0.2298, 0.7712, 0.1558, 0.8452, 0.2298, 0.8452, 0.7682, 0.6943, 0.6943, 0.7682, 0.7682, 0.7682, 0.002002, 0.8452, 0.07592, 0.8452, 0.07592, 0.7712, 0.7712, 0.7682, 0.8452, 0.6943, 0.8452, 0.7682, 0.9221, 0.4605, 0.9221, 0.3866, 0.8482, 0.4605, 0.4595, 0.8472, 0.3856, 0.8472, 0.3856, 0.9211, 0.8472, 0.4595, 0.8472, 0.3856, 0.9211, 0.3856, 0.3067, 0.8452, 0.2328, 0.8452, 0.3067, 0.7712, 0.8452, 0.3097, 0.8452, 0.3836, 0.7712, 0.3836, 0.8452, 0.3866, 0.7712, 0.4605, 0.8452, 0.4605, 0.5375, 0.7712, 0.4635, 0.8452, 0.5375, 0.8452, 0.3087, 0.8472, 0.3826, 0.8472, 0.3087, 0.9211, 0.3866, 0.8452, 0.4605, 0.8452, 0.4605, 0.7712, 0.9211, 0.3087, 0.8472, 0.3826, 0.8472, 0.3087, 0.8452, 0.5375, 0.7712, 0.5375, 0.8452, 0.4635, 0.8452, 0.5405, 0.7712, 0.6144, 0.8452, 0.6144, 0.2318, 0.9211, 0.3057, 0.8472, 0.2318, 0.8472, 0.6174, 0.8452, 0.6913, 0.8452, 0.6913, 0.7712, 0.6144, 0.7712, 0.5405, 0.8452, 0.6144, 0.8452, 0.7682, 0.8452, 0.7682, 0.7712, 0.6943, 0.8452, 0.7712, 0.2298, 0.8452, 0.2298, 0.8452, 0.1558, 0.8452, 0.7712, 0.8452, 0.8452, 0.7712, 0.8452, 0.8452, 0.07592, 0.7712, 0.07592, 0.8452, 0.002002, 0.6913, 0.002002, 0.6913, 0.07592, 0.6174, 0.07592, 0.9221, 0.002002, 0.8482, 0.07592, 0.9221, 0.07592, 0.9221, 0.07893, 0.8482, 0.1528, 0.9221, 0.1528, 0.9221, 0.2298, 0.8482, 0.2298, 0.9221, 0.1558, 0.07893, 0.9221, 0.1528, 0.9221, 0.1528, 0.8482, 0.8482, 0.3067, 0.9221, 0.2328, 0.9221, 0.3067, 0.2298, 0.9221, 0.1558, 0.9221, 0.2298, 0.8482, 0.6144, 0.3866, 0.5405, 0.4605, 0.6144, 0.4605, 0.6144, 0.3097, 0.5405, 0.3836, 0.6144, 0.3836, 0.9211, 0.2318, 0.8472, 0.2318, 0.8472, 0.3057, 0.6144, 0.4635, 0.5405, 0.5375, 0.6144, 0.5375, 0.8472, 0.1548, 0.8472, 0.2288, 0.9211, 0.1548, 0.2288, 0.8472, 0.1548, 0.8472, 0.1548, 0.9211, 0.8472, 0.1518, 0.8472, 0.07792, 0.9211, 0.07792, 0.07792, 0.8472, 0.1518, 0.8472, 0.07792, 0.9211, 0.8472, 0.07492, 0.8472, 0.001001, 0.9211, 0.001001, 0.001001, 0.9211, 0.07492, 0.8472, 0.001001, 0.8472, 0.7702, 0.8442, 0.8442, 0.7702, 0.7702, 0.7702, 0.6933, 0.7702, 0.7672, 0.7702, 0.6933, 0.8442, 0.8442, 0.6933, 0.7702, 0.6933, 0.7702, 0.7672, 0.6903, 0.7702, 0.6164, 0.8442, 0.6164, 0.7702, 0.7702, 0.6164, 0.8442, 0.6164, 0.7702, 0.6903, 0.7702, 0.6134, 0.7702, 0.5395, 0.8442, 0.5395, 0.07893, 0.8452, 0.1528, 0.7712, 0.1528, 0.8452, 0.7712, 0.1528, 0.8452, 0.1528, 0.8452, 0.07893, 0.6134, 0.7702, 0.5395, 0.8442, 0.5395, 0.7702, 0.8452, 0.3067, 0.8452, 0.2328, 0.7712, 0.3067, 0.8442, 0.4625, 0.7702, 0.4625, 0.7702, 0.5365, 0.4625, 0.8442, 0.4625, 0.7702, 0.5365, 0.7702, 0.3856, 0.7702, 0.4595, 0.7702, 0.3856, 0.8442, 0.7702, 0.4595, 0.7702, 0.3856, 0.8442, 0.3856, 0.7702, 0.3826, 0.8442, 0.3087, 0.7702, 0.3087, 0.3836, 0.7712, 0.3097, 0.8452, 0.3836, 0.8452, 0.3087, 0.7702, 0.3826, 0.7702, 0.3087, 0.8442, 0.3057, 0.7702, 0.2318, 0.7702, 0.2318, 0.8442, 0.8442, 0.2318, 0.7702, 0.3057, 0.7702, 0.2318, 0.7702, 0.1548, 0.8442, 0.1548, 0.7702, 0.2288, 0.1548, 0.8442, 0.1548, 0.7702, 0.2288, 0.7702, 0.1518, 0.7702, 0.07792, 0.8442, 0.07792, 0.7702, 0.8442, 0.07792, 0.7702, 0.07792, 0.7702, 0.1518, 0.8442, 0.001001, 0.7702, 0.07492, 0.7702, 0.001001, 0.001001, 0.7702, 0.001001, 0.8442, 0.07492, 0.7702, 0.7672, 0.6933, 0.6933, 0.6933, 0.6933, 0.7672, 0.6164, 0.7672, 0.6164, 0.6933, 0.6903, 0.6933, 0.5375, 0.5375, 0.4635, 0.5375, 0.5375, 0.4635, 0.7682, 0.4635, 0.7682, 0.5375, 0.6943, 0.5375, 0.6933, 0.6903, 0.7672, 0.6164, 0.6933, 0.6164, 0.6913, 0.3866, 0.6174, 0.4605, 0.6913, 0.4605, 0.6913, 0.3067, 0.6174, 0.3067, 0.6913, 0.2328, 0.3866, 0.6913, 0.4605, 0.6913, 0.4605, 0.6174, 0.4635, 0.6913, 0.5375, 0.6174, 0.5375, 0.6913, 0.3067, 0.6913, 0.3067, 0.6174, 0.2328, 0.6913, 0.3097, 0.6913, 0.3836, 0.6913, 0.3836, 0.6174, 0.6174, 0.3836, 0.6913, 0.3097, 0.6913, 0.3836, 0.6174, 0.5375, 0.6913, 0.5375, 0.6913, 0.4635, 0.002002, 0.6913, 0.07592, 0.6174, 0.07592, 0.6913, 0.6913, 0.1528, 0.6913, 0.07893, 0.6174, 0.1528, 0.07893, 0.6913, 0.1528, 0.6913, 0.1528, 0.6174, 0.6913, 0.1558, 0.6913, 0.2298, 0.6174, 0.2298, 0.2298, 0.6913, 0.2298, 0.6174, 0.1558, 0.6913, 0.6134, 0.6933, 0.5395, 0.6933, 0.5395, 0.7672, 0.6933, 0.6134, 0.7672, 0.5395, 0.6933, 0.5395, 0.7682, 0.3097, 0.6943, 0.3836, 0.7682, 0.3836, 0.2298, 0.7682, 0.1558, 0.7682, 0.2298, 0.6943, 0.3097, 0.7682, 0.3836, 0.7682, 0.3836, 0.6943, 0.3866, 0.7682, 0.4605, 0.6943, 0.4605, 0.7682, 0.7682, 0.2298, 0.7682, 0.1558, 0.6943, 0.2298, 0.2328, 0.7682, 0.3067, 0.7682, 0.3067, 0.6943, 0.6943, 0.3067, 0.7682, 0.2328, 0.7682, 0.3067, 0.6943, 0.4605, 0.7682, 0.4605, 0.7682, 0.3866, 0.6174, 0.6913, 0.6913, 0.6174, 0.6913, 0.6913, 0.7682, 0.07592, 0.7682, 0.002002, 0.6943, 0.07592, 0.07592, 0.6943, 0.07592, 0.7682, 0.002002, 0.7682, 0.7682, 0.07893, 0.7682, 0.1528, 0.6943, 0.1528, 0.1528, 0.7682, 0.07893, 0.7682, 0.1528, 0.6943, 0.7672, 0.4625, 0.6933, 0.4625, 0.6933, 0.5365, 0.5365, 0.6933, 0.4625, 0.7672, 0.4625, 0.6933, 0.3856, 0.7672, 0.4595, 0.6933, 0.3856, 0.6933, 0.6933, 0.3856, 0.7672, 0.3856, 0.6933, 0.4595, 0.3087, 0.7672, 0.3087, 0.6933, 0.3826, 0.6933, 0.7672, 0.3087, 0.6933, 0.3826, 0.6933, 0.3087, 0.6933, 0.2318, 0.6933, 0.3057, 0.7672, 0.2318, 0.2318, 0.6933, 0.3057, 0.6933, 0.2318, 0.7672, 0.7672, 0.1548, 0.6933, 0.2288, 0.6933, 0.1548, 0.2288, 0.6933, 0.1548, 0.6933, 0.1548, 0.7672, 0.07792, 0.7672, 0.1518, 0.6933, 0.07792, 0.6933, 0.6933, 0.07792, 0.6933, 0.1518, 0.7672, 0.07792, 0.07492, 0.6933, 0.001001, 0.6933, 0.001001, 0.7672, 0.6933, 0.07492, 0.6933, 0.001001, 0.7672, 0.001001, 0.6164, 0.6164, 0.6164, 0.6903, 0.6903, 0.6164, 0.6134, 0.6164, 0.5395, 0.6164, 0.5395, 0.6903, 0.6903, 0.5395, 0.6164, 0.6134, 0.6164, 0.5395, 0.4625, 0.6903, 0.5365, 0.6164, 0.4625, 0.6164, 0.6164, 0.4625, 0.6903, 0.4625, 0.6164, 0.5365, 0.3856, 0.6903, 0.3856, 0.6164, 0.4595, 0.6164, 0.6903, 0.3856, 0.6164, 0.4595, 0.6164, 0.3856, 0.6164, 0.3087, 0.6164, 0.3826, 0.6903, 0.3087, 0.3087, 0.6164, 0.3826, 0.6164, 0.3087, 0.6903, 0.3057, 0.6164, 0.2318, 0.6903, 0.2318, 0.6164, 0.6903, 0.2318, 0.6164, 0.2318, 0.6164, 0.3057, 0.2288, 0.6164, 0.1548, 0.6903, 0.1548, 0.6164, 0.6164, 0.1548, 0.6164, 0.2288, 0.6903, 0.1548, 0.07792, 0.6903, 0.07792, 0.6164, 0.1518, 0.6164, 0.6164, 0.1518, 0.6164, 0.07792, 0.6903, 0.07792, 0.001001, 0.6164, 0.001001, 0.6903, 0.07492, 0.6164, 0.6903, 0.001001, 0.6164, 0.001001, 0.6164, 0.07492, 0.5395, 0.6134, 0.6134, 0.5395, 0.5395, 0.5395, 0.5375, 0.5405, 0.4635, 0.6144, 0.5375, 0.6144, 0.3836, 0.6144, 0.3097, 0.6144, 0.3836, 0.5405, 0.6134, 0.4625, 0.5395, 0.4625, 0.5395, 0.5365, 0.5365, 0.5395, 0.4625, 0.6134, 0.4625, 0.5395, 0.4605, 0.6144, 0.4605, 0.5405, 0.3866, 0.6144, 0.6134, 0.3856, 0.5395, 0.3856, 0.5395, 0.4595, 0.4595, 0.5395, 0.3856, 0.6134, 0.3856, 0.5395, 0.3826, 0.5395, 0.3087, 0.5395, 0.3087, 0.6134, 0.2328, 0.6144, 0.3067, 0.5405, 0.3067, 0.6144, 0.6144, 0.3067, 0.6144, 0.2328, 0.5405, 0.3067, 0.6134, 0.3087, 0.5395, 0.3087, 0.5395, 0.3826, 0.5395, 0.3057, 0.5395, 0.2318, 0.6134, 0.2318, 0.2318, 0.5395, 0.2318, 0.6134, 0.3057, 0.5395, 0.2288, 0.5395, 0.1548, 0.5395, 0.1548, 0.6134, 0.5395, 0.2288, 0.6134, 0.1548, 0.5395, 0.1548, 0.2298, 0.07893, 0.1558, 0.1528, 0.2298, 0.1528, 0.3067, 0.1528, 0.2328, 0.1528, 0.3067, 0.07893, 0.07893, 0.3067, 0.1528, 0.3067, 0.1528, 0.2328, 0.2328, 0.07592, 0.3067, 0.002002, 0.3067, 0.07592, 0.07592, 0.3067, 0.002002, 0.3067, 0.07592, 0.2328, 0.07792, 0.5395, 0.07792, 0.6134, 0.1518, 0.5395, 0.07893, 0.2298, 0.1528, 0.1558, 0.1528, 0.2298, 0.1558, 0.3067, 0.2298, 0.3067, 0.2298, 0.2328, 0.2298, 0.002002, 0.1558, 0.07592, 0.2298, 0.07592, 0.07592, 0.2298, 0.07592, 0.1558, 0.002002, 0.2298, 0.07893, 0.1528, 0.1528, 0.1528, 0.1528, 0.07893, 0.1528, 0.002002, 0.1528, 0.07592, 0.07893, 0.07592, 0.07592, 0.1528, 0.002002, 0.1528, 0.07592, 0.07893, 0.5395, 0.1518, 0.5395, 0.07792, 0.6134, 0.07792, 0.07492, 0.5395, 0.001001, 0.6134, 0.001001, 0.5395, 0.5395, 0.07492, 0.6134, 0.001001, 0.5395, 0.001001, 0.3067, 0.4605, 0.2328, 0.4605, 0.3067, 0.3866, 0.4625, 0.5365, 0.4625, 0.4625, 0.5365, 0.4625, 0.3097, 0.4605, 0.3836, 0.3866, 0.3836, 0.4605, 0.4605, 0.2298, 0.3866, 0.2298, 0.4605, 0.1558, 0.3866, 0.4605, 0.4605, 0.3866, 0.4605, 0.4605, 0.3856, 0.5365, 0.4595, 0.4625, 0.3856, 0.4625, 0.5365, 0.3856, 0.4625, 0.3856, 0.4625, 0.4595, 0.3087, 0.5365, 0.3826, 0.4625, 0.3087, 0.4625, 0.4625, 0.3087, 0.4625, 0.3826, 0.5365, 0.3087, 0.2318, 0.5365, 0.2318, 0.4625, 0.3057, 0.4625, 0.4625, 0.3057, 0.4625, 0.2318, 0.5365, 0.2318, 0.07592, 0.5375, 0.002002, 0.5375, 0.07592, 0.4635, 0.4625, 0.2288, 0.4625, 0.1548, 0.5365, 0.1548, 0.1548, 0.5365, 0.2288, 0.4625, 0.1548, 0.4625, 0.07792, 0.5365, 0.1518, 0.4625, 0.07792, 0.4625, 0.4625, 0.07792, 0.5365, 0.07792, 0.4625, 0.1518, 0.07492, 0.4625, 0.001001, 0.4625, 0.001001, 0.5365, 0.5365, 0.001001, 0.4625, 0.07492, 0.4625, 0.001001, 0.4605, 0.3836, 0.4605, 0.3097, 0.3866, 0.3836, 0.3856, 0.3856, 0.4595, 0.3856, 0.3856, 0.4595, 0.4595, 0.3087, 0.3856, 0.3826, 0.3856, 0.3087, 0.3826, 0.3856, 0.3087, 0.3856, 0.3087, 0.4595, 0.4595, 0.2318, 0.3856, 0.3057, 0.3856, 0.2318, 0.2318, 0.3856, 0.2318, 0.4595, 0.3057, 0.3856, 0.4595, 0.1548, 0.3856, 0.1548, 0.3856, 0.2288, 0.1548, 0.4595, 0.1548, 0.3856, 0.2288, 0.3856, 0.07792, 0.3856, 0.07792, 0.4595, 0.1518, 0.3856, 0.4595, 0.07792, 0.3856, 0.07792, 0.3856, 0.1518, 0.07492, 0.3856, 0.001001, 0.4595, 0.001001, 0.3856, 0.4605, 0.002002, 0.3866, 0.07592, 0.4605, 0.07592, 0.3856, 0.001001, 0.4595, 0.001001, 0.3856, 0.07492, 0.2298, 0.3097, 0.2298, 0.3836, 0.1558, 0.3836, 0.07893, 0.3836, 0.1528, 0.3097, 0.1528, 0.3836, 0.3087, 0.3087, 0.3826, 0.3087, 0.3087, 0.3826, 0.3057, 0.3087, 0.2318, 0.3826, 0.2318, 0.3087, 0.3087, 0.3057, 0.3826, 0.2318, 0.3087, 0.2318, 0.3826, 0.1548, 0.3087, 0.1548, 0.3087, 0.2288, 0.1548, 0.3826, 0.2288, 0.3087, 0.1548, 0.3087, 0.07792, 0.3087, 0.07792, 0.3826, 0.1518, 0.3087, 0.3087, 0.1518, 0.3087, 0.07792, 0.3826, 0.07792, 0.3087, 0.07492, 0.3087, 0.001001, 0.3826, 0.001001, 0.001001, 0.3087, 0.07492, 0.3087, 0.001001, 0.3826, 0.2318, 0.3057, 0.2318, 0.2318, 0.3057, 0.2318, 0.2318, 0.2288, 0.3057, 0.1548, 0.2318, 0.1548, 0.1548, 0.3057, 0.2288, 0.2318, 0.1548, 0.2318, 0.2318, 0.07792, 0.3057, 0.07792, 0.2318, 0.1518, 0.1518, 0.2318, 0.07792, 0.2318, 0.07792, 0.3057, 0.3057, 0.001001, 0.2318, 0.07492, 0.2318, 0.001001, 0.001001, 0.2318, 0.07492, 0.2318, 0.001001, 0.3057, 0.1548, 0.1548, 0.1548, 0.2288, 0.2288, 0.1548, 0.07792, 0.2288, 0.1518, 0.1548, 0.07792, 0.1548, 0.2288, 0.07792, 0.1548, 0.07792, 0.1548, 0.1518, 0.1548, 0.07492, 0.2288, 0.001001, 0.1548, 0.001001, 0.001001, 0.1548, 0.001001, 0.2288, 0.07492, 0.1548, 0.1518, 0.07792, 0.07792, 0.07792, 0.07792, 0.1518, 0.07792, 0.07492, 0.07792, 0.001001, 0.1518, 0.001001, 0.001001, 0.07792, 0.07492, 0.07792, 0.001001, 0.1518, 0.001001, 0.07492, 0.001001, 0.001001, 0.07492, 0.001001])
me_wormhole.materials.append(mat_wormhole)
me_wormhole.use_remesh_preserve_volume = False
me_wormhole.use_remesh_preserve_attributes = False
me_wormhole.use_mirror_vertex_groups = False
me_wormhole.update()

# ---- objects
ob_largecube = bpy.data.objects.new('largeCube', me_largecube)
ob_largetriangle = bpy.data.objects.new('largeTriangle', me_largetriangle)
ob_smallcube = bpy.data.objects.new('smallCube', me_smallcube)
ob_smallcircle = bpy.data.objects.new('smallCircle', me_smallcircle)
ob_largediamond = bpy.data.objects.new('largeDiamond', me_largediamond)
ob_shield = bpy.data.objects.new('shield', me_shield)
ob_smalltriangle = bpy.data.objects.new('smallTriangle', me_smalltriangle)
ob_snakehead = bpy.data.objects.new('snakeHead', me_snakehead)
ob_snaketail = bpy.data.objects.new('snakeTail', me_snaketail)
ob_pinwheel = bpy.data.objects.new('pinWheel', me_pinwheel)
ob_shielder = bpy.data.objects.new('shielder', me_shielder)
ob_wormhole = bpy.data.objects.new('wormhole', me_wormhole)

# ---- transforms, parenting, visibility, modifiers, constraints
ob_largecube.location = (0.0, 0.0, 0.0)
ob_largecube.lineart.crease_threshold = 0.0
_m = ob_largecube.modifiers.new('EdgeSplit', 'EDGE_SPLIT')
ob_largetriangle.location = (0.0, 0.0, 0.0)
ob_largetriangle.lineart.crease_threshold = 0.0
_m = ob_largetriangle.modifiers.new('EdgeSplit', 'EDGE_SPLIT')
ob_smallcube.location = (0.0, 0.0, 0.0)
ob_smallcube.lineart.crease_threshold = 0.0
_m = ob_smallcube.modifiers.new('EdgeSplit', 'EDGE_SPLIT')
ob_smallcircle.location = (0.0, 0.0, 0.0)
ob_smallcircle.rotation_euler = (1.571, -0.0, 0.0)
ob_smallcircle.lineart.crease_threshold = 0.0
_m = ob_smallcircle.modifiers.new('EdgeSplit', 'EDGE_SPLIT')
_m.split_angle = 0.6981
ob_largediamond.location = (0.0, 0.0, 0.0)
ob_largediamond.lineart.crease_threshold = 0.0
_m = ob_largediamond.modifiers.new('EdgeSplit', 'EDGE_SPLIT')
ob_shield.location = (0.0, 0.0, 0.0)
ob_shield.lineart.crease_threshold = 0.0
ob_smalltriangle.location = (0.0, 0.0, 0.0)
ob_smalltriangle.rotation_euler = (1.571, -0.0, 0.0)
ob_smalltriangle.lineart.crease_threshold = 0.0
_m = ob_smalltriangle.modifiers.new('EdgeSplit', 'EDGE_SPLIT')
ob_snakehead.location = (0.0, 0.0, 0.0)
ob_snakehead.lineart.crease_threshold = 0.0
_m = ob_snakehead.modifiers.new('EdgeSplit', 'EDGE_SPLIT')
ob_snaketail.location = (0.0, 0.0, 0.0)
ob_snaketail.lineart.crease_threshold = 0.0
_m = ob_snaketail.modifiers.new('EdgeSplit', 'EDGE_SPLIT')
ob_pinwheel.location = (0.0, 0.0, 0.0)
ob_pinwheel.lineart.crease_threshold = 0.0
_m = ob_pinwheel.modifiers.new('EdgeSplit', 'EDGE_SPLIT')
ob_shielder.location = (0.0, 0.0, 0.0)
ob_shielder.lineart.crease_threshold = 0.0
_m = ob_shielder.modifiers.new('Mirror', 'MIRROR')
_m = ob_shielder.modifiers.new('EdgeSplit', 'EDGE_SPLIT')
_m.split_angle = 1.047
ob_wormhole.location = (0.0, 0.0, 0.0)
ob_wormhole.lineart.crease_threshold = 0.0

# ---- collection membership
col_collection_1.objects.link(ob_largecube)
col_collection_2.objects.link(ob_largetriangle)
col_collection_3.objects.link(ob_smallcube)
col_collection_4.objects.link(ob_smallcircle)
col_collection_5.objects.link(ob_largediamond)
col_collection_6.objects.link(ob_shield)
col_collection_11.objects.link(ob_smalltriangle)
col_collection_12.objects.link(ob_snakehead)
col_collection_13.objects.link(ob_snaketail)
col_collection_14.objects.link(ob_pinwheel)
col_collection_15.objects.link(ob_shielder)
col_collection_16.objects.link(ob_wormhole)

# ---- scene / render settings (as saved in the file)
scene.frame_start = 1; scene.frame_end = 250; scene.frame_set(1)
scene.render.engine = 'BLENDER_EEVEE_NEXT'
scene.render.resolution_percentage = 50
scene.render.dither_intensity = 0.0
scene.cycles.use_denoising = False
scene.cycles.samples = 10
scene.cycles.sampling_pattern = 'TABULATED_SOBOL'
scene.cycles.light_sampling_threshold = 0.0
scene.cycles.use_adaptive_sampling = False
scene.cycles.use_light_tree = False
scene.cycles.blur_glossy = 0.0
scene.cycles.pixel_filter_type = 'GAUSSIAN'
scene.cycles.sample_clamp_indirect = 0.0
scene.view_settings.view_transform = 'Standard'
bpy.context.view_layer.update()

# ---- added for rendering (the .blend has no active camera and no usable light): camera, sun
cam_auto = bpy.data.cameras.new('AutoCamera')
cam_auto.lens = 50.0
cam_auto.sensor_width = 36.0
cam_auto.clip_end = 1000.0
ob_auto_camera = bpy.data.objects.new('AutoCamera', cam_auto)
scene.collection.objects.link(ob_auto_camera)
ob_auto_camera.location = (3.7486, -4.4341, 2.93634)
ob_auto_camera.rotation_euler = (1.09748, -7.21219e-08, 0.694738)
scene.camera = ob_auto_camera
light_auto_sun = bpy.data.lights.new('AutoSun', 'SUN')
light_auto_sun.energy = 3.0
light_auto_sun.angle = 0.0523599
ob_auto_sun = bpy.data.objects.new('AutoSun', light_auto_sun)
scene.collection.objects.link(ob_auto_sun)
ob_auto_sun.rotation_euler = (0.872665, 0.174533, 0.523599)
bpy.context.view_layer.update()
